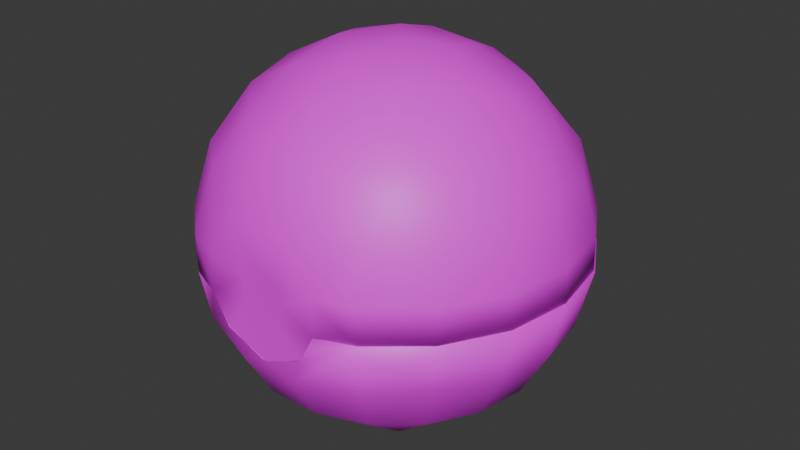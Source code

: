 # Source: item.blend  (saved by Blender 4.2.66; exported with 4.5.12 LTS)
import bpy
from mathutils import Matrix  # noqa: F401  (used for matrix-valued properties, if any)

bpy.ops.wm.read_factory_settings(use_empty=True)
scene = bpy.context.scene
scene.name = 'FastBall'

# ---- images (referenced by path relative to the original .blend; pixels are not part of the script)
import os
ASSET_DIR = os.environ.get("B2B_ASSET_DIR", "")  # directory of the original .blend (textures are referenced by path, not embedded)
HERE = os.path.dirname(os.path.abspath(__file__))  # packed textures are extracted next to this script under _unpacked/

def load_image(name, relpath, width, height, colorspace="sRGB"):
    """Load a texture the original file referenced (path relative to the .blend, or extracted next to this script)."""
    p = next((c for c in (os.path.join(HERE, relpath), os.path.join(ASSET_DIR, relpath)) if relpath and os.path.exists(c)), "")
    if p:
        img = bpy.data.images.load(p, check_existing=True)
        img.name = name
    else:  # same state as the original file: an image datablock whose file is absent (Cycles renders it pink)
        img = bpy.data.images.new(name, width, height)
        img.source = "FILE"
        img.filepath = "//" + (relpath or name)
    img.colorspace_settings.name = colorspace
    return img
img_it_ball_6_body1_png_001 = load_image('it_ball_6_Body1.png.001', 'it_ball_6_Body1.png', 1024, 1024, 'sRGB')

# ---- materials (node trees are filled in below, after node groups)
mat_item_material = bpy.data.materials.new('Item_Material')
mat_item_material.diffuse_color = (0.6622, 0.8503, 0.9176, 1.0)

# ---- material node trees
mat_item_material.use_nodes = True; mat_item_material.node_tree.nodes.clear()
_N = mat_item_material.node_tree.nodes; _L = mat_item_material.node_tree.links
n0 = _N.new('ShaderNodeBsdfPrincipled'); n0.name = 'Principled BSDF'; n0.location = (10, 300)
n1 = _N.new('ShaderNodeOutputMaterial'); n1.name = 'Material Output'; n1.location = (300, 300)
n2 = _N.new('ShaderNodeTexImage'); n2.name = 'Image Texture'; n2.location = (-280, 240)
n2.image = img_it_ball_6_body1_png_001
_L.new(n0.outputs[0], n1.inputs[0])
_L.new(n2.outputs[0], n0.inputs[0])
n1.is_active_output = True

# ---- world
world_world = bpy.data.worlds.new('World'); scene.world = world_world
world_world.use_nodes = True; world_world.node_tree.nodes.clear()
_N = world_world.node_tree.nodes; _L = world_world.node_tree.links
n0 = _N.new('ShaderNodeOutputWorld'); n0.name = 'World Output'; n0.location = (300, 300)
n1 = _N.new('ShaderNodeBackground'); n1.name = 'Background'; n1.location = (10, 300)
n1.inputs[0].default_value = (0.05088, 0.05088, 0.05088, 1.0)
_L.new(n1.outputs[0], n0.inputs[0])
n0.is_active_output = True
world_world.color = (0.05088, 0.05088, 0.05088)
world_world.sun_shadow_jitter_overblur = 0.0

# ---- meshes
me_ball = bpy.data.meshes.new('Ball')
me_ball.from_pydata([(0.9836, -2.662, 2.815), (-1.004, -2.666, 2.818), (-0.3474, -2.655, 2.137), (0.3788, -2.655, 2.156), (-2.846, 1.051, 2.826), (-2.31, 1.953, 2.831), (-3.033, 0.03831, 2.824), (-2.628, 0.9728, 1.866), (-2.858, -1.0, 2.822), (-2.691, 0.01417, 1.603), (-2.628, -0.9403, 1.863), (-2.338, -1.916, 2.821), (-1.508, -2.597, 2.825), (-2.206, -0.7921, 1.091), (-2.142, -1.781, 1.862), (-0.9666, -2.807, 2.826), (-1.796, -1.498, 1.09), (-1.433, -2.473, 2.037), (-0.4857, -2.738, 1.861), (-0.6796, -2.813, 2.354), (-1.927, 0.006982, 0.6702), (-1.17, -2.021, 1.089), (0.4857, -2.738, 1.861), (-0.03549, -2.808, 2.075), (0.6816, -2.812, 2.344), (-2.182, 0.8276, 1.072), (-1.431, -0.8339, 0.4776), (-0.402, -2.298, 1.089), (-0.5486, -1.554, 0.4765), (-1.804, 1.523, 1.094), (-1.454, 0.8316, 0.48), (-1.088, 0.3825, 0.2034), (-0.859, -0.7415, 0.2018), (1.5, -2.62, 2.821), (0.9415, -2.803, 2.824), (2.31, -1.923, 2.826), (1.398, -2.406, 1.861), (0.4141, -2.296, 1.089), (2.188, -1.831, 2.022), (-1.18, 2.049, 1.095), (-0.7341, 1.246, 0.3409), (-0.3466, -0.004733, -0.003004), (-0.1789, -0.5606, 0.04708), (1.18, -2.014, 1.089), (0.2606, -1.271, 0.2665), (-0.2354, 0.5777, 0.04872), (1.804, -1.488, 1.09), (1.088, -1.243, 0.477), (-0.02839, 1.457, 0.3341), (2.628, -0.9403, 1.863), (2.182, -0.7929, 1.069), (1.644, -0.2489, 0.4784), (2.366, 0.002764, 1.108), (1.088, -0.3453, 0.2023), (0.5395, -0.258, 0.04751), (-0.4141, 2.33, 1.095), (0.6963, 1.268, 0.3409), (0.7201, 0.5274, 0.1084), (1.431, 0.8704, 0.4801), (0.402, 2.332, 1.095), (1.17, 2.055, 1.095), (1.796, 1.532, 1.094), (2.206, 0.8268, 1.093), (2.628, 0.9728, 1.866), (2.142, 1.814, 1.867), (1.398, 2.438, 1.868), (0.4857, 2.77, 1.869), (-0.4857, 2.77, 1.869), (-1.398, 2.438, 1.868), (-2.188, 1.863, 2.026), (-1.496, 2.653, 2.827), (-0.5036, 3.005, 2.828), (0.5493, 2.997, 2.826), (1.536, 2.63, 2.827), (2.338, 1.946, 2.826), (2.858, 1.03, 2.825), (2.797, 0.01622, 1.865), (3.033, -0.008391, 2.824), (2.846, -1.021, 2.823), (-0.4485, -2.811, 4.041), (0.4258, -2.811, 4.042), (0.9436, -2.811, 3.422), (1.398, -2.423, 4.169), (0.4141, -2.314, 4.942), (-1.338, -2.324, 4.447), (-0.402, -2.317, 4.942), (-1.07, -1.856, 5.152), (1.18, -2.033, 4.943), (-2.052, -1.727, 4.447), (-1.819, -1.079, 5.212), (-1.52, -2.591, 3.411), (-2.314, -1.919, 3.396), (-2.519, -0.9213, 4.448), (-2.834, -1.014, 3.4), (-1.852, -0.2313, 5.432), (0.0224, -1.668, 5.556), (-0.9048, -1.144, 5.693), (-0.8521, -0.2253, 5.929), (-2.682, -0.004383, 4.45), (-3.008, 0.01074, 3.409), (-2.628, 0.9561, 4.174), (-2.822, 1.036, 3.376), (-2.3, 1.939, 3.411), (0.9464, -1.086, 5.704), (0.04856, -0.853, 5.94), (-0.3273, 0.5002, 5.997), (1.64, -1.378, 5.153), (0.2869, -0.1431, 6.042), (-1.247, 0.5488, 5.74), (1.352, -0.4713, 5.698), (-2.182, 0.8087, 4.968), (2.182, -0.8119, 4.966), (1.852, 0.2268, 5.433), (2.682, 0.002684, 4.45), (2.628, -0.957, 4.172), (2.032, -1.724, 4.473), (2.3, -1.937, 3.408), (0.7896, 0.311, 5.946), (-1.088, 1.259, 5.561), (-1.376, 1.602, 5.216), (-0.2288, 1.121, 5.836), (2.192, 0.7803, 4.968), (0.7282, 0.8965, 5.82), (0.5486, 1.57, 5.561), (1.469, 1.245, 5.369), (0.701, 1.992, 5.216), (-0.3455, 1.894, 5.37), (-1.344, 2.32, 4.453), (0.4622, 2.641, 4.454), (1.338, 2.323, 4.453), (2.628, 0.9561, 4.174), (-2.032, 1.722, 4.478), (-0.4691, 2.639, 4.454), (-1.493, 2.61, 3.408), (-0.5103, 2.963, 3.415), (0.5345, 2.959, 3.415), (2.052, 1.726, 4.452), (1.516, 2.597, 3.409), (2.314, 1.921, 3.399), (2.832, 1.013, 3.39), (3.007, -0.01675, 3.386), (2.822, -1.035, 3.374), (1.503, -2.601, 3.394), (0.0, 0.01663, 0.3714), (0.656, 0.7992, 0.5646), (1.018, 0.01633, 0.5739), (-0.5098, 0.8995, 0.5476), (0.656, -0.7665, 0.5623), (-1.006, -0.1603, 0.5632), (-0.35, -0.9432, 0.5621), (1.604, 0.9418, 1.152), (0.0, 1.868, 1.153), (1.604, -0.9108, 1.149), (-1.604, 0.9418, 1.152), (0.0, -1.837, 1.148), (-1.604, -0.9108, 1.149), (0.9406, 1.645, 1.153), (1.881, 0.0155, 1.151), (2.096, 1.225, 2.015), (-0.9406, 1.645, 1.153), (0.9406, -1.614, 1.148), (-0.9406, -1.614, 1.148), (0.0, -2.406, 2.01), (-1.881, 0.0155, 1.151), (2.458, 0.01426, 2.014), (1.229, 2.143, 2.017), (2.03, 1.717, 2.834), (0.0, 2.435, 2.017), (-1.229, -2.114, 2.011), (1.229, -2.114, 2.011), (1.022, -2.444, 2.828), (2.096, -1.196, 2.012), (-2.096, 1.225, 2.015), (-2.096, -1.196, 2.012), (2.645, 0.4705, 2.832), (0.9263, 2.532, 2.835), (-1.229, 2.143, 2.017), (-0.9263, 2.532, 2.835), (-1.021, -2.445, 2.829), (2.337, -1.336, 2.828), (-2.458, 0.01426, 2.014), (-2.645, 0.4705, 2.832), (-2.03, 1.717, 2.834), (-2.337, -1.336, 2.828), (0.0, -0.004384, 5.685), (0.9356, 1.111, 5.238), (1.433, 0.249, 5.237), (0.0, 1.452, 5.239), (1.389, -0.5093, 5.236), (-0.9356, 1.111, 5.238), (0.9356, -1.119, 5.235), (-1.433, 0.249, 5.237), (0.0, -1.459, 5.234), (-1.389, -0.5093, 5.236), (-0.9356, -1.119, 5.235), (2.145, 0.3756, 4.503), (1.4, 1.666, 4.505), (-1.4, 1.666, 4.505), (0.0, 2.176, 4.506), (0.0, -2.181, 4.499), (1.4, -1.671, 4.5), (-1.4, -1.671, 4.5), (1.672, 1.992, 3.299), (2.079, -0.7592, 4.501), (2.562, 0.4509, 3.297), (-2.145, 0.3756, 4.503), (0.0, 2.601, 3.3), (-1.672, 1.992, 3.299), (-1.672, -1.994, 3.294), (1.672, -1.994, 3.294), (0.0, -2.62, 3.3), (2.543, -0.9246, 2.885), (-2.079, -0.7592, 4.501), (-2.483, -0.9044, 3.295), (3.007, 0.02013, 2.832), (2.829, -1.012, 2.829), (2.822, 1.05, 2.834), (2.297, 1.954, 2.836), (2.307, -1.921, 2.827), (1.515, -2.588, 2.826), (0.9427, -2.807, 2.821), (1.494, 2.623, 2.837), (0.5115, 2.977, 2.837), (-0.5342, 2.973, 2.839), (-2.98, 0.003212, 2.858), (-2.812, -1.0, 2.846), (-2.83, 1.028, 2.834), (-2.302, -1.928, 2.827), (-1.508, -2.593, 2.825), (-2.312, 1.935, 2.836), (-0.9384, -2.812, 3.424), (-0.9679, -2.81, 2.823), (-1.515, 2.611, 2.837), (-0.4751, -2.63, 2.865), (0.475, -2.63, 2.865), (-1.78, -2.011, 2.871), (1.78, -2.011, 2.871), (-2.641, -0.4766, 2.868), (2.654, 0.4281, 2.876), (1.786, 2.013, 2.883), (-2.652, 0.5549, 2.888), (0.07405, 2.69, 2.884), (-1.672, 2.109, 2.884), (0.3829, -2.789, 3.071), (0.2702, -2.788, 2.798), (0.6971, -2.812, 2.368), (-0.0778, -2.785, 2.682), (0.03624, -2.81, 2.075), (-0.6548, -2.81, 2.324), (-0.3389, -2.792, 3.259), (-0.06702, -2.779, 3.463), (0.2708, -2.791, 3.34), (-0.3558, -2.79, 2.928), (-0.8149, -2.648, 2.526), (-0.9666, -2.644, 2.924), (-0.3788, -2.647, 2.156), (0.3474, -2.647, 2.137), (0.8149, -2.648, 2.526), (0.9666, -2.644, 2.924), (0.898, -2.656, 2.849), (-0.9026, -2.669, 2.848), (-0.4602, -2.762, 2.865), (0.4602, -2.762, 2.865)], [], [(1, 2, 0), (0, 2, 3), (4, 5, 69), (4, 7, 6), (4, 69, 7), (6, 7, 9), (6, 9, 8), (9, 10, 8), (8, 10, 11), (10, 9, 13), (10, 14, 11), (10, 13, 14), (11, 17, 12), (11, 14, 17), (12, 17, 15), (15, 17, 19), (14, 13, 16), (14, 16, 17), (17, 18, 19), (17, 16, 21), (17, 21, 18), (19, 18, 23), (13, 9, 20), (18, 21, 27), (18, 22, 23), (18, 27, 22), (23, 22, 24), (9, 7, 25), (9, 25, 20), (20, 25, 30), (13, 26, 16), (13, 20, 26), (16, 26, 21), (27, 37, 22), (21, 26, 28), (21, 28, 27), (25, 7, 29), (25, 29, 30), (20, 30, 31), (20, 31, 26), (26, 31, 32), (26, 32, 28), (22, 33, 24), (24, 33, 34), (22, 37, 36), (22, 36, 33), (33, 38, 35), (33, 36, 38), (37, 43, 36), (36, 43, 38), (27, 28, 37), (29, 40, 30), (29, 39, 40), (30, 40, 31), (31, 40, 45), (31, 45, 41), (31, 41, 32), (41, 42, 32), (32, 44, 28), (32, 42, 44), (28, 44, 37), (37, 44, 43), (44, 47, 43), (42, 41, 54), (42, 54, 44), (40, 48, 45), (43, 46, 38), (43, 47, 46), (44, 54, 53), (44, 53, 47), (40, 39, 48), (45, 57, 41), (45, 48, 57), (46, 49, 38), (46, 50, 49), (46, 47, 50), (50, 52, 49), (47, 53, 51), (47, 51, 50), (50, 51, 52), (48, 39, 55), (48, 56, 57), (41, 57, 54), (54, 57, 53), (53, 58, 51), (53, 57, 58), (57, 56, 58), (48, 55, 59), (48, 59, 56), (56, 60, 58), (56, 59, 60), (58, 60, 61), (58, 62, 51), (51, 62, 52), (58, 61, 62), (62, 63, 52), (62, 61, 64), (62, 64, 63), (61, 60, 65), (61, 65, 64), (60, 59, 66), (60, 66, 65), (59, 55, 67), (59, 67, 66), (55, 39, 68), (55, 68, 67), (39, 29, 69), (39, 69, 68), (29, 7, 69), (68, 70, 67), (68, 69, 70), (69, 5, 70), (70, 71, 67), (67, 71, 66), (71, 72, 66), (66, 72, 65), (72, 73, 65), (65, 73, 64), (73, 74, 64), (64, 74, 63), (74, 75, 63), (63, 76, 52), (63, 75, 76), (75, 77, 76), (76, 49, 52), (76, 77, 49), (77, 78, 49), (78, 38, 49), (38, 78, 35), (80, 85, 79), (80, 81, 82), (80, 83, 85), (80, 82, 83), (79, 84, 230), (79, 85, 84), (85, 86, 84), (83, 82, 87), (84, 86, 89), (84, 89, 88), (85, 96, 86), (86, 96, 89), (85, 83, 95), (85, 95, 96), (84, 90, 230), (84, 88, 90), (90, 88, 91), (88, 89, 92), (88, 92, 91), (91, 92, 93), (89, 96, 94), (83, 87, 95), (96, 97, 94), (95, 104, 96), (96, 104, 97), (92, 94, 98), (92, 89, 94), (92, 98, 93), (93, 98, 99), (98, 100, 99), (99, 100, 101), (101, 100, 102), (95, 87, 103), (95, 103, 104), (104, 107, 97), (97, 107, 105), (97, 108, 94), (97, 105, 108), (103, 87, 106), (104, 103, 107), (103, 106, 111), (103, 111, 109), (103, 109, 107), (105, 120, 108), (108, 120, 118), (108, 110, 94), (108, 118, 110), (94, 110, 98), (106, 87, 115), (106, 115, 111), (109, 111, 112), (111, 113, 112), (111, 115, 114), (111, 114, 113), (87, 82, 115), (115, 116, 114), (115, 82, 116), (109, 117, 107), (109, 112, 117), (118, 119, 110), (98, 110, 100), (110, 119, 131), (110, 131, 100), (118, 120, 126), (118, 126, 119), (105, 107, 117), (105, 117, 120), (112, 113, 121), (117, 122, 120), (120, 123, 126), (120, 122, 123), (122, 117, 124), (117, 112, 124), (122, 124, 123), (112, 121, 124), (124, 125, 123), (123, 125, 126), (119, 127, 131), (119, 126, 127), (126, 125, 132), (126, 132, 127), (125, 128, 132), (125, 124, 129), (125, 129, 128), (124, 121, 136), (124, 136, 129), (121, 113, 130), (121, 130, 136), (100, 131, 102), (131, 127, 102), (127, 133, 102), (127, 132, 133), (133, 132, 134), (132, 128, 134), (134, 128, 135), (128, 129, 135), (129, 137, 135), (129, 136, 137), (136, 130, 138), (136, 138, 137), (138, 130, 139), (130, 113, 139), (139, 113, 140), (113, 114, 140), (140, 114, 141), (141, 114, 116), (116, 82, 142), (82, 81, 142), (143, 145, 144), (143, 144, 146), (143, 147, 145), (143, 149, 147), (143, 146, 148), (143, 148, 149), (144, 145, 150), (146, 144, 151), (147, 152, 145), (146, 153, 148), (149, 154, 147), (148, 155, 149), (150, 156, 144), (150, 145, 157), (150, 158, 156), (150, 157, 158), (145, 152, 157), (144, 156, 151), (146, 159, 153), (146, 151, 159), (154, 160, 147), (154, 149, 161), (154, 162, 160), (154, 161, 162), (149, 155, 161), (147, 160, 152), (148, 153, 163), (148, 163, 155), (158, 157, 164), (158, 165, 156), (158, 164, 174), (158, 166, 165), (158, 174, 166), (151, 167, 159), (151, 156, 167), (156, 165, 167), (162, 161, 168), (162, 169, 160), (162, 168, 178), (162, 170, 169), (162, 178, 170), (152, 171, 157), (152, 160, 171), (160, 169, 171), (157, 171, 164), (153, 172, 163), (153, 159, 172), (155, 173, 161), (155, 163, 173), (161, 173, 168), (166, 175, 165), (167, 176, 159), (167, 165, 175), (167, 177, 176), (167, 175, 177), (159, 176, 172), (171, 179, 164), (171, 169, 179), (179, 174, 164), (179, 169, 170), (163, 180, 173), (163, 172, 180), (168, 183, 178), (168, 173, 183), (172, 181, 180), (172, 176, 182), (172, 182, 181), (182, 176, 177), (173, 180, 183), (180, 181, 183), (12, 1, 178), (12, 15, 1), (12, 178, 183), (12, 183, 11), (1, 0, 178), (183, 8, 11), (183, 181, 8), (0, 170, 178), (181, 6, 8), (0, 33, 170), (0, 34, 33), (181, 4, 6), (181, 182, 4), (170, 33, 179), (182, 5, 4), (182, 177, 5), (33, 35, 179), (177, 70, 5), (35, 78, 179), (177, 71, 70), (177, 175, 71), (78, 174, 179), (78, 77, 174), (175, 72, 71), (175, 73, 72), (77, 75, 174), (175, 74, 73), (175, 166, 74), (166, 174, 75), (166, 75, 74), (1, 15, 19), (1, 19, 2), (19, 23, 2), (23, 3, 2), (23, 24, 3), (24, 0, 3), (24, 34, 0), (184, 185, 186), (184, 187, 185), (184, 186, 188), (184, 189, 187), (184, 188, 190), (184, 191, 189), (184, 190, 192), (184, 193, 191), (184, 192, 194), (184, 194, 193), (185, 195, 186), (185, 187, 196), (185, 196, 195), (186, 195, 188), (189, 191, 197), (189, 198, 187), (189, 197, 198), (187, 198, 196), (190, 199, 192), (190, 188, 200), (190, 200, 199), (194, 201, 193), (194, 192, 201), (192, 199, 201), (195, 196, 202), (195, 203, 188), (195, 202, 204), (195, 204, 203), (188, 203, 200), (191, 205, 197), (191, 193, 205), (198, 206, 196), (198, 197, 207), (198, 207, 206), (206, 202, 196), (199, 208, 201), (199, 200, 209), (199, 210, 208), (199, 209, 210), (200, 203, 209), (204, 211, 203), (203, 211, 209), (193, 212, 205), (193, 201, 212), (201, 208, 212), (197, 240, 207), (197, 205, 240), (205, 212, 240), (208, 213, 212), (212, 213, 240), (140, 141, 214), (140, 216, 139), (140, 214, 216), (214, 141, 215), (141, 116, 215), (139, 216, 217), (139, 217, 138), (215, 116, 218), (116, 142, 218), (81, 219, 142), (81, 220, 219), (142, 219, 218), (138, 217, 221), (138, 221, 137), (137, 221, 222), (137, 222, 135), (135, 223, 134), (135, 222, 223), (224, 99, 101), (224, 93, 99), (224, 225, 93), (93, 225, 91), (224, 101, 226), (101, 102, 226), (225, 227, 91), (226, 102, 229), (102, 133, 229), (91, 227, 228), (91, 228, 90), (134, 232, 133), (134, 223, 232), (229, 133, 232), (90, 231, 230), (90, 228, 231), (210, 234, 233), (210, 233, 208), (210, 209, 234), (233, 235, 208), (209, 236, 234), (209, 211, 236), (211, 204, 238), (235, 213, 208), (235, 237, 213), (204, 239, 238), (204, 202, 239), (202, 241, 239), (202, 206, 241), (237, 240, 213), (240, 242, 207), (242, 206, 207), (242, 241, 206), (243, 81, 251), (243, 220, 81), (243, 244, 220), (81, 80, 251), (244, 245, 220), (80, 250, 251), (244, 247, 245), (244, 246, 247), (80, 79, 250), (246, 248, 247), (79, 249, 250), (79, 230, 249), (246, 252, 248), (252, 231, 248), (252, 249, 231), (231, 249, 230), (251, 250, 249), (249, 243, 251), (249, 252, 243), (252, 244, 243), (252, 246, 244), (253, 248, 231), (253, 231, 254), (253, 255, 248), (255, 247, 248), (255, 256, 247), (256, 245, 247), (256, 257, 245), (257, 220, 245), (257, 258, 220), (219, 220, 259), (219, 259, 236), (219, 236, 218), (259, 234, 236), (236, 211, 218), (211, 215, 218), (211, 238, 215), (238, 214, 215), (238, 216, 214), (238, 239, 216), (239, 217, 216), (239, 221, 217), (239, 241, 221), (241, 222, 221), (241, 223, 222), (241, 232, 223), (241, 242, 232), (242, 229, 232), (242, 226, 229), (242, 240, 226), (240, 224, 226), (240, 237, 224), (237, 225, 224), (237, 227, 225), (237, 235, 227), (235, 228, 227), (235, 260, 228), (235, 233, 260), (228, 260, 231), (234, 261, 233), (234, 262, 261), (234, 259, 262), (233, 261, 260), (256, 255, 253), (256, 253, 257), (253, 254, 257), (254, 258, 257)])
me_ball.polygons.foreach_set('use_smooth', [True] * 512)
_k = set([(0, 3), (1, 2), (12, 15), (15, 19), (19, 23), (23, 24), (24, 34), (166, 174), (166, 175), (170, 178), (170, 179), (174, 179), (175, 177), (177, 182), (178, 183), (181, 182), (181, 183), (220, 245), (220, 257), (231, 248), (233, 234), (233, 235), (234, 236), (235, 237), (238, 239), (239, 241), (240, 242), (241, 242), (245, 247), (247, 248), (253, 254), (253, 255), (256, 257), (257, 258)])
me_ball.attributes.new('sharp_edge', 'BOOLEAN', 'EDGE').data.foreach_set('value', [ (min(e.vertices), max(e.vertices)) in _k for e in me_ball.edges])
_uv = me_ball.uv_layers.new(name='Float2')
_uv.uv.foreach_set('vector', [0.4794, 0.8281, 0.4335, 0.7764, 0.4792, 0.6726, 0.4792, 0.6726, 0.4335, 0.7764, 0.4344, 0.7192, 0.1684, 0.5333, 0.09924, 0.5731, 0.1329, 0.6138, 0.1684, 0.5333, 0.1898, 0.5935, 0.2469, 0.5195, 0.1684, 0.5333, 0.1329, 0.6138, 0.1898, 0.5935, 0.2469, 0.5195, 0.1898, 0.5935, 0.2463, 0.5992, 0.2469, 0.5195, 0.2463, 0.5992, 0.3255, 0.5334, 0.2463, 0.5992, 0.3032, 0.5932, 0.3255, 0.5334, 0.3255, 0.5334, 0.3032, 0.5932, 0.3945, 0.5732, 0.3032, 0.5932, 0.2463, 0.5992, 0.2862, 0.6387, 0.3032, 0.5932, 0.3531, 0.6219, 0.3945, 0.5732, 0.3032, 0.5932, 0.2862, 0.6387, 0.3531, 0.6219, 0.3945, 0.5732, 0.401, 0.6598, 0.4459, 0.6342, 0.3945, 0.5732, 0.3531, 0.6219, 0.401, 0.6598, 0.4459, 0.6342, 0.401, 0.6598, 0.4605, 0.6733, 0.4605, 0.6733, 0.401, 0.6598, 0.4398, 0.701, 0.3531, 0.6219, 0.2862, 0.6387, 0.3216, 0.6588, 0.3531, 0.6219, 0.3216, 0.6588, 0.401, 0.6598, 0.401, 0.6598, 0.4133, 0.7137, 0.4398, 0.701, 0.401, 0.6598, 0.3216, 0.6588, 0.348, 0.6898, 0.401, 0.6598, 0.348, 0.6898, 0.4133, 0.7137, 0.4398, 0.701, 0.4133, 0.7137, 0.4271, 0.7465, 0.2862, 0.6387, 0.2463, 0.5992, 0.246, 0.6606, 0.4133, 0.7137, 0.348, 0.6898, 0.3622, 0.7279, 0.4133, 0.7137, 0.4134, 0.7836, 0.4271, 0.7465, 0.4133, 0.7137, 0.3622, 0.7279, 0.4134, 0.7836, 0.4271, 0.7465, 0.4134, 0.7836, 0.4398, 0.7975, 0.2463, 0.5992, 0.1898, 0.5935, 0.2066, 0.6408, 0.2463, 0.5992, 0.2066, 0.6408, 0.246, 0.6606, 0.246, 0.6606, 0.2066, 0.6408, 0.2101, 0.6852, 0.2862, 0.6387, 0.2839, 0.6852, 0.3216, 0.6588, 0.2862, 0.6387, 0.246, 0.6606, 0.2839, 0.6852, 0.3216, 0.6588, 0.2839, 0.6852, 0.348, 0.6898, 0.3622, 0.7279, 0.3624, 0.7686, 0.4134, 0.7836, 0.348, 0.6898, 0.2839, 0.6852, 0.3163, 0.7239, 0.348, 0.6898, 0.3163, 0.7239, 0.3622, 0.7279, 0.2066, 0.6408, 0.1898, 0.5935, 0.171, 0.6599, 0.2066, 0.6408, 0.171, 0.6599, 0.2101, 0.6852, 0.246, 0.6606, 0.2101, 0.6852, 0.2312, 0.7045, 0.246, 0.6606, 0.2312, 0.7045, 0.2839, 0.6852, 0.2839, 0.6852, 0.2312, 0.7045, 0.2777, 0.7132, 0.2839, 0.6852, 0.2777, 0.7132, 0.3163, 0.7239, 0.4134, 0.7836, 0.4458, 0.8639, 0.4398, 0.7975, 0.4398, 0.7975, 0.4458, 0.8639, 0.4616, 0.8208, 0.4134, 0.7836, 0.3624, 0.7686, 0.3907, 0.8316, 0.4134, 0.7836, 0.3907, 0.8316, 0.4458, 0.8639, 0.4458, 0.8639, 0.3609, 0.8844, 0.3946, 0.9251, 0.4458, 0.8639, 0.3907, 0.8316, 0.3609, 0.8844, 0.3624, 0.7686, 0.3488, 0.807, 0.3907, 0.8316, 0.3907, 0.8316, 0.3488, 0.807, 0.3609, 0.8844, 0.3622, 0.7279, 0.3163, 0.7239, 0.3624, 0.7686, 0.171, 0.6599, 0.1929, 0.7189, 0.2101, 0.6852, 0.171, 0.6599, 0.145, 0.6913, 0.1929, 0.7189, 0.2101, 0.6852, 0.1929, 0.7189, 0.2312, 0.7045, 0.2312, 0.7045, 0.1929, 0.7189, 0.2259, 0.7407, 0.2312, 0.7045, 0.2259, 0.7407, 0.2473, 0.7357, 0.2312, 0.7045, 0.2473, 0.7357, 0.2777, 0.7132, 0.2473, 0.7357, 0.2685, 0.7421, 0.2777, 0.7132, 0.2777, 0.7132, 0.3014, 0.7588, 0.3163, 0.7239, 0.2777, 0.7132, 0.2685, 0.7421, 0.3014, 0.7588, 0.3163, 0.7239, 0.3014, 0.7588, 0.3624, 0.7686, 0.3624, 0.7686, 0.3014, 0.7588, 0.3488, 0.807, 0.3014, 0.7588, 0.3034, 0.7966, 0.3488, 0.807, 0.2685, 0.7421, 0.2473, 0.7357, 0.2576, 0.7691, 0.2685, 0.7421, 0.2576, 0.7691, 0.3014, 0.7588, 0.1929, 0.7189, 0.1851, 0.749, 0.2259, 0.7407, 0.3488, 0.807, 0.3229, 0.8383, 0.3609, 0.8844, 0.3488, 0.807, 0.3034, 0.7966, 0.3229, 0.8383, 0.3014, 0.7588, 0.2576, 0.7691, 0.2626, 0.7937, 0.3014, 0.7588, 0.2626, 0.7937, 0.3034, 0.7966, 0.1929, 0.7189, 0.145, 0.6913, 0.1851, 0.749, 0.2259, 0.7407, 0.227, 0.7788, 0.2473, 0.7357, 0.2259, 0.7407, 0.1851, 0.749, 0.227, 0.7788, 0.3229, 0.8383, 0.304, 0.9047, 0.3609, 0.8844, 0.3229, 0.8383, 0.2873, 0.8575, 0.304, 0.9047, 0.3229, 0.8383, 0.3034, 0.7966, 0.2873, 0.8575, 0.2873, 0.8575, 0.2478, 0.8674, 0.304, 0.9047, 0.3034, 0.7966, 0.2626, 0.7937, 0.2597, 0.8218, 0.3034, 0.7966, 0.2597, 0.8218, 0.2873, 0.8575, 0.2873, 0.8575, 0.2597, 0.8218, 0.2478, 0.8674, 0.1851, 0.749, 0.145, 0.6913, 0.1314, 0.7296, 0.1851, 0.749, 0.1938, 0.7808, 0.227, 0.7788, 0.2473, 0.7357, 0.227, 0.7788, 0.2576, 0.7691, 0.2576, 0.7691, 0.227, 0.7788, 0.2626, 0.7937, 0.2626, 0.7937, 0.21, 0.813, 0.2597, 0.8218, 0.2626, 0.7937, 0.227, 0.7788, 0.21, 0.813, 0.227, 0.7788, 0.1938, 0.7808, 0.21, 0.813, 0.1851, 0.749, 0.1314, 0.7296, 0.1317, 0.7703, 0.1851, 0.749, 0.1317, 0.7703, 0.1938, 0.7808, 0.1938, 0.7808, 0.1459, 0.8084, 0.21, 0.813, 0.1938, 0.7808, 0.1317, 0.7703, 0.1459, 0.8084, 0.21, 0.813, 0.1459, 0.8084, 0.1723, 0.8394, 0.21, 0.813, 0.2077, 0.8595, 0.2597, 0.8218, 0.2597, 0.8218, 0.2077, 0.8595, 0.2478, 0.8674, 0.21, 0.813, 0.1723, 0.8394, 0.2077, 0.8595, 0.2077, 0.8595, 0.1907, 0.905, 0.2478, 0.8674, 0.2077, 0.8595, 0.1723, 0.8394, 0.1408, 0.8764, 0.2077, 0.8595, 0.1408, 0.8764, 0.1907, 0.905, 0.1723, 0.8394, 0.1459, 0.8084, 0.1036, 0.8324, 0.1723, 0.8394, 0.1036, 0.8324, 0.1408, 0.8764, 0.1459, 0.8084, 0.1317, 0.7703, 0.08381, 0.7783, 0.1459, 0.8084, 0.08381, 0.7783, 0.1036, 0.8324, 0.1317, 0.7703, 0.1314, 0.7296, 0.08365, 0.7208, 0.1317, 0.7703, 0.08365, 0.7208, 0.08381, 0.7783, 0.1314, 0.7296, 0.145, 0.6913, 0.1032, 0.6667, 0.1314, 0.7296, 0.1032, 0.6667, 0.08365, 0.7208, 0.145, 0.6913, 0.171, 0.6599, 0.1329, 0.6138, 0.145, 0.6913, 0.1329, 0.6138, 0.1032, 0.6667, 0.171, 0.6599, 0.1898, 0.5935, 0.1329, 0.6138, 0.1032, 0.6667, 0.04809, 0.6343, 0.08365, 0.7208, 0.1032, 0.6667, 0.1329, 0.6138, 0.04809, 0.6343, 0.1329, 0.6138, 0.09924, 0.5731, 0.04809, 0.6343, 0.04809, 0.6343, 0.02082, 0.7092, 0.08365, 0.7208, 0.08365, 0.7208, 0.02082, 0.7092, 0.08381, 0.7783, 0.02082, 0.7092, 0.02097, 0.789, 0.08381, 0.7783, 0.08381, 0.7783, 0.02097, 0.789, 0.1036, 0.8324, 0.02097, 0.789, 0.04809, 0.8639, 0.1036, 0.8324, 0.1036, 0.8324, 0.04809, 0.8639, 0.1408, 0.8764, 0.04809, 0.8639, 0.09934, 0.925, 0.1408, 0.8764, 0.1408, 0.8764, 0.09934, 0.925, 0.1907, 0.905, 0.09934, 0.925, 0.1684, 0.9649, 0.1907, 0.905, 0.1907, 0.905, 0.2474, 0.9148, 0.2478, 0.8674, 0.1907, 0.905, 0.1684, 0.9649, 0.2474, 0.9148, 0.1684, 0.9649, 0.2469, 0.9787, 0.2474, 0.9148, 0.2474, 0.9148, 0.304, 0.9047, 0.2478, 0.8674, 0.2474, 0.9148, 0.2469, 0.9787, 0.304, 0.9047, 0.2469, 0.9787, 0.3255, 0.9649, 0.304, 0.9047, 0.3255, 0.9649, 0.3609, 0.8844, 0.304, 0.9047, 0.3609, 0.8844, 0.3255, 0.9649, 0.3946, 0.9251, 0.4241, 0.2808, 0.3675, 0.2338, 0.424, 0.227, 0.4241, 0.2808, 0.456, 0.3191, 0.3959, 0.3366, 0.4241, 0.2808, 0.3679, 0.2741, 0.3675, 0.2338, 0.4241, 0.2808, 0.3959, 0.3366, 0.3679, 0.2741, 0.424, 0.227, 0.3808, 0.1804, 0.4553, 0.1898, 0.424, 0.227, 0.3675, 0.2338, 0.3808, 0.1804, 0.3675, 0.2338, 0.3407, 0.2032, 0.3808, 0.1804, 0.3679, 0.2741, 0.3959, 0.3366, 0.3543, 0.3122, 0.3808, 0.1804, 0.3407, 0.2032, 0.3033, 0.1683, 0.3808, 0.1804, 0.3033, 0.1683, 0.3477, 0.1412, 0.3675, 0.2338, 0.3009, 0.2151, 0.3407, 0.2032, 0.3407, 0.2032, 0.3009, 0.2151, 0.3033, 0.1683, 0.3675, 0.2338, 0.3679, 0.2741, 0.3264, 0.2549, 0.3675, 0.2338, 0.3264, 0.2549, 0.3009, 0.2151, 0.3808, 0.1804, 0.4428, 0.1452, 0.4553, 0.1898, 0.3808, 0.1804, 0.3477, 0.1412, 0.4428, 0.1452, 0.4428, 0.1452, 0.3477, 0.1412, 0.3944, 0.08638, 0.3477, 0.1412, 0.3033, 0.1683, 0.3031, 0.1157, 0.3477, 0.1412, 0.3031, 0.1157, 0.3944, 0.08638, 0.3944, 0.08638, 0.3031, 0.1157, 0.3286, 0.04731, 0.3033, 0.1683, 0.3009, 0.2151, 0.261, 0.1721, 0.3679, 0.2741, 0.3543, 0.3122, 0.3264, 0.2549, 0.3009, 0.2151, 0.2617, 0.2203, 0.261, 0.1721, 0.3264, 0.2549, 0.2866, 0.2553, 0.3009, 0.2151, 0.3009, 0.2151, 0.2866, 0.2553, 0.2617, 0.2203, 0.3031, 0.1157, 0.261, 0.1721, 0.2525, 0.107, 0.3031, 0.1157, 0.3033, 0.1683, 0.261, 0.1721, 0.3031, 0.1157, 0.2525, 0.107, 0.3286, 0.04731, 0.3286, 0.04731, 0.2525, 0.107, 0.2531, 0.03468, 0.2525, 0.107, 0.1964, 0.1004, 0.2531, 0.03468, 0.2531, 0.03468, 0.1964, 0.1004, 0.1776, 0.04735, 0.1776, 0.04735, 0.1964, 0.1004, 0.1121, 0.08686, 0.3264, 0.2549, 0.3543, 0.3122, 0.3002, 0.2943, 0.3264, 0.2549, 0.3002, 0.2943, 0.2866, 0.2553, 0.2866, 0.2553, 0.2594, 0.2659, 0.2617, 0.2203, 0.2617, 0.2203, 0.2594, 0.2659, 0.2351, 0.2434, 0.2617, 0.2203, 0.2283, 0.2024, 0.261, 0.1721, 0.2617, 0.2203, 0.2351, 0.2434, 0.2283, 0.2024, 0.3002, 0.2943, 0.3543, 0.3122, 0.3192, 0.332, 0.2866, 0.2553, 0.3002, 0.2943, 0.2594, 0.2659, 0.3002, 0.2943, 0.3192, 0.332, 0.2933, 0.3623, 0.3002, 0.2943, 0.2933, 0.3623, 0.275, 0.3122, 0.3002, 0.2943, 0.275, 0.3122, 0.2594, 0.2659, 0.2351, 0.2434, 0.207, 0.2462, 0.2283, 0.2024, 0.2283, 0.2024, 0.207, 0.2462, 0.1971, 0.2077, 0.2283, 0.2024, 0.2131, 0.1473, 0.261, 0.1721, 0.2283, 0.2024, 0.1971, 0.2077, 0.2131, 0.1473, 0.261, 0.1721, 0.2131, 0.1473, 0.2525, 0.107, 0.3192, 0.332, 0.3543, 0.3122, 0.3476, 0.3663, 0.3192, 0.332, 0.3476, 0.3663, 0.2933, 0.3623, 0.275, 0.3122, 0.2933, 0.3623, 0.2454, 0.3375, 0.2933, 0.3623, 0.2538, 0.4026, 0.2454, 0.3375, 0.2933, 0.3623, 0.3476, 0.3663, 0.3099, 0.4092, 0.2933, 0.3623, 0.3099, 0.4092, 0.2538, 0.4026, 0.3543, 0.3122, 0.3959, 0.3366, 0.3476, 0.3663, 0.3476, 0.3663, 0.3941, 0.4226, 0.3099, 0.4092, 0.3476, 0.3663, 0.3959, 0.3366, 0.3941, 0.4226, 0.275, 0.3122, 0.2428, 0.2859, 0.2594, 0.2659, 0.275, 0.3122, 0.2454, 0.3375, 0.2428, 0.2859, 0.1971, 0.2077, 0.1767, 0.1904, 0.2131, 0.1473, 0.2525, 0.107, 0.2131, 0.1473, 0.1964, 0.1004, 0.2131, 0.1473, 0.1767, 0.1904, 0.1588, 0.1434, 0.2131, 0.1473, 0.1588, 0.1434, 0.1964, 0.1004, 0.1971, 0.2077, 0.207, 0.2462, 0.1665, 0.2405, 0.1971, 0.2077, 0.1665, 0.2405, 0.1767, 0.1904, 0.2351, 0.2434, 0.2594, 0.2659, 0.2428, 0.2859, 0.2351, 0.2434, 0.2428, 0.2859, 0.207, 0.2462, 0.2454, 0.3375, 0.2538, 0.4026, 0.2148, 0.363, 0.2428, 0.2859, 0.2163, 0.2857, 0.207, 0.2462, 0.207, 0.2462, 0.1843, 0.2798, 0.1665, 0.2405, 0.207, 0.2462, 0.2163, 0.2857, 0.1843, 0.2798, 0.2163, 0.2857, 0.2428, 0.2859, 0.1975, 0.3227, 0.2428, 0.2859, 0.2454, 0.3375, 0.1975, 0.3227, 0.2163, 0.2857, 0.1975, 0.3227, 0.1843, 0.2798, 0.2454, 0.3375, 0.2148, 0.363, 0.1975, 0.3227, 0.1975, 0.3227, 0.1591, 0.2889, 0.1843, 0.2798, 0.1843, 0.2798, 0.1591, 0.2889, 0.1665, 0.2405, 0.1767, 0.1904, 0.1249, 0.1815, 0.1588, 0.1434, 0.1767, 0.1904, 0.1665, 0.2405, 0.1249, 0.1815, 0.1665, 0.2405, 0.1591, 0.2889, 0.1075, 0.2298, 0.1665, 0.2405, 0.1075, 0.2298, 0.1249, 0.1815, 0.1591, 0.2889, 0.1078, 0.2811, 0.1075, 0.2298, 0.1591, 0.2889, 0.1975, 0.3227, 0.1255, 0.3293, 0.1591, 0.2889, 0.1255, 0.3293, 0.1078, 0.2811, 0.1975, 0.3227, 0.2148, 0.363, 0.1587, 0.3684, 0.1975, 0.3227, 0.1587, 0.3684, 0.1255, 0.3293, 0.2148, 0.363, 0.2538, 0.4026, 0.1974, 0.4096, 0.2148, 0.363, 0.1974, 0.4096, 0.1587, 0.3684, 0.1964, 0.1004, 0.1588, 0.1434, 0.1121, 0.08686, 0.1588, 0.1434, 0.1249, 0.1815, 0.1121, 0.08686, 0.1249, 0.1815, 0.06319, 0.1453, 0.1121, 0.08686, 0.1249, 0.1815, 0.1075, 0.2298, 0.06319, 0.1453, 0.06319, 0.1453, 0.1075, 0.2298, 0.03756, 0.2169, 0.1075, 0.2298, 0.1078, 0.2811, 0.03756, 0.2169, 0.03756, 0.2169, 0.1078, 0.2811, 0.03756, 0.2929, 0.1078, 0.2811, 0.1255, 0.3293, 0.03756, 0.2929, 0.1255, 0.3293, 0.06322, 0.3646, 0.03756, 0.2929, 0.1255, 0.3293, 0.1587, 0.3684, 0.06322, 0.3646, 0.1587, 0.3684, 0.1974, 0.4096, 0.1119, 0.4234, 0.1587, 0.3684, 0.1119, 0.4234, 0.06322, 0.3646, 0.1119, 0.4234, 0.1974, 0.4096, 0.1779, 0.4619, 0.1974, 0.4096, 0.2538, 0.4026, 0.1779, 0.4619, 0.1779, 0.4619, 0.2538, 0.4026, 0.2533, 0.4752, 0.2538, 0.4026, 0.3099, 0.4092, 0.2533, 0.4752, 0.2533, 0.4752, 0.3099, 0.4092, 0.3288, 0.4622, 0.3288, 0.4622, 0.3099, 0.4092, 0.3941, 0.4226, 0.3941, 0.4226, 0.3959, 0.3366, 0.4435, 0.3646, 0.3959, 0.3366, 0.456, 0.3191, 0.4435, 0.3646, 0.7748, 0.7731, 0.7755, 0.8164, 0.7431, 0.8003, 0.7748, 0.7731, 0.7431, 0.8003, 0.7398, 0.7536, 0.7748, 0.7731, 0.8073, 0.7993, 0.7755, 0.8164, 0.7748, 0.7731, 0.8137, 0.758, 0.8073, 0.7993, 0.7748, 0.7731, 0.7398, 0.7536, 0.7811, 0.7319, 0.7748, 0.7731, 0.7811, 0.7319, 0.8137, 0.758, 0.7431, 0.8003, 0.7755, 0.8164, 0.7312, 0.8502, 0.7398, 0.7536, 0.7431, 0.8003, 0.6862, 0.7739, 0.8073, 0.7993, 0.8197, 0.8494, 0.7755, 0.8164, 0.7398, 0.7536, 0.7298, 0.6969, 0.7811, 0.7319, 0.8137, 0.758, 0.8633, 0.7723, 0.8073, 0.7993, 0.7811, 0.7319, 0.8184, 0.6961, 0.8137, 0.758, 0.7312, 0.8502, 0.6973, 0.8188, 0.7431, 0.8003, 0.7312, 0.8502, 0.7755, 0.8164, 0.7756, 0.8631, 0.7312, 0.8502, 0.7034, 0.8976, 0.6973, 0.8188, 0.7312, 0.8502, 0.7756, 0.8631, 0.7034, 0.8976, 0.7755, 0.8164, 0.8197, 0.8494, 0.7756, 0.8631, 0.7431, 0.8003, 0.6973, 0.8188, 0.6862, 0.7739, 0.7398, 0.7536, 0.6965, 0.7289, 0.7298, 0.6969, 0.7398, 0.7536, 0.6862, 0.7739, 0.6965, 0.7289, 0.8633, 0.7723, 0.8531, 0.8174, 0.8073, 0.7993, 0.8633, 0.7723, 0.8137, 0.758, 0.8522, 0.7275, 0.8633, 0.7723, 0.9182, 0.7727, 0.8531, 0.8174, 0.8633, 0.7723, 0.8522, 0.7275, 0.9182, 0.7727, 0.8137, 0.758, 0.8184, 0.6961, 0.8522, 0.7275, 0.8073, 0.7993, 0.8531, 0.8174, 0.8197, 0.8494, 0.7811, 0.7319, 0.7298, 0.6969, 0.774, 0.6832, 0.7811, 0.7319, 0.774, 0.6832, 0.8184, 0.6961, 0.7034, 0.8976, 0.7756, 0.8631, 0.7752, 0.9188, 0.7034, 0.8976, 0.6489, 0.8463, 0.6973, 0.8188, 0.7034, 0.8976, 0.7752, 0.9188, 0.7413, 0.9668, 0.7034, 0.8976, 0.6465, 0.926, 0.6489, 0.8463, 0.7034, 0.8976, 0.7413, 0.9668, 0.6465, 0.926, 0.6862, 0.7739, 0.6314, 0.7735, 0.6965, 0.7289, 0.6862, 0.7739, 0.6973, 0.8188, 0.6314, 0.7735, 0.6973, 0.8188, 0.6489, 0.8463, 0.6314, 0.7735, 0.9182, 0.7727, 0.8522, 0.7275, 0.9007, 0.7, 0.9182, 0.7727, 0.9011, 0.8456, 0.8531, 0.8174, 0.9182, 0.7727, 0.9007, 0.7, 0.9551, 0.697, 0.9182, 0.7727, 0.955, 0.8493, 0.9011, 0.8456, 0.9182, 0.7727, 0.9551, 0.697, 0.955, 0.8493, 0.8197, 0.8494, 0.8468, 0.8971, 0.7756, 0.8631, 0.8197, 0.8494, 0.8531, 0.8174, 0.8468, 0.8971, 0.8531, 0.8174, 0.9011, 0.8456, 0.8468, 0.8971, 0.7756, 0.8631, 0.8468, 0.8971, 0.7752, 0.9188, 0.7298, 0.6969, 0.7027, 0.6491, 0.774, 0.6832, 0.7298, 0.6969, 0.6965, 0.7289, 0.7027, 0.6491, 0.8184, 0.6961, 0.8461, 0.6487, 0.8522, 0.7275, 0.8184, 0.6961, 0.774, 0.6832, 0.8461, 0.6487, 0.8522, 0.7275, 0.8461, 0.6487, 0.9007, 0.7, 0.6465, 0.926, 0.5904, 0.841, 0.6489, 0.8463, 0.6314, 0.7735, 0.6484, 0.7007, 0.6965, 0.7289, 0.6314, 0.7735, 0.6489, 0.8463, 0.5904, 0.841, 0.6314, 0.7735, 0.5904, 0.7053, 0.6484, 0.7007, 0.6314, 0.7735, 0.5904, 0.841, 0.5904, 0.7053, 0.6965, 0.7289, 0.6484, 0.7007, 0.7027, 0.6491, 0.8468, 0.8971, 0.873, 0.9433, 0.7752, 0.9188, 0.8468, 0.8971, 0.9011, 0.8456, 0.873, 0.9433, 0.873, 0.9433, 0.7413, 0.9668, 0.7752, 0.9188, 0.873, 0.9433, 0.9011, 0.8456, 0.955, 0.8493, 0.774, 0.6832, 0.7744, 0.6275, 0.8461, 0.6487, 0.774, 0.6832, 0.7027, 0.6491, 0.7744, 0.6275, 0.9007, 0.7, 0.873, 0.603, 0.9551, 0.697, 0.9007, 0.7, 0.8461, 0.6487, 0.873, 0.603, 0.7027, 0.6491, 0.7413, 0.5795, 0.7744, 0.6275, 0.7027, 0.6491, 0.6484, 0.7007, 0.6465, 0.6203, 0.7027, 0.6491, 0.6465, 0.6203, 0.7413, 0.5795, 0.6465, 0.6203, 0.6484, 0.7007, 0.5904, 0.7053, 0.8461, 0.6487, 0.7744, 0.6275, 0.873, 0.603, 0.7744, 0.6275, 0.7413, 0.5795, 0.873, 0.603, 0.5482, 0.8745, 0.5482, 0.856, 0.5012, 0.8611, 0.5482, 0.8745, 0.5482, 0.8547, 0.5482, 0.856, 0.5482, 0.8745, 0.5012, 0.8611, 0.5012, 0.9203, 0.5482, 0.8745, 0.5012, 0.9203, 0.5482, 0.9092, 0.5482, 0.856, 0.5482, 0.7894, 0.5012, 0.8611, 0.5012, 0.9203, 0.5482, 0.944, 0.5482, 0.9092, 0.5012, 0.9203, 0.5012, 0.9352, 0.5482, 0.944, 0.5482, 0.7894, 0.5012, 0.7834, 0.5012, 0.8611, 0.5012, 0.9352, 0.5482, 0.9787, 0.5482, 0.944, 0.5482, 0.7894, 0.5482, 0.7703, 0.5012, 0.7834, 0.5482, 0.7894, 0.5482, 0.7903, 0.5482, 0.7703, 0.5012, 0.9352, 0.5482, 0.944, 0.5482, 0.9787, 0.5012, 0.9352, 0.5012, 0.9093, 0.5482, 0.944, 0.5012, 0.7834, 0.5482, 0.7703, 0.5012, 0.7244, 0.5012, 0.9093, 0.5482, 0.9092, 0.5482, 0.944, 0.5012, 0.9093, 0.5012, 0.8575, 0.5482, 0.9092, 0.5482, 0.7703, 0.5482, 0.7355, 0.5012, 0.7244, 0.5012, 0.8575, 0.5482, 0.8745, 0.5482, 0.9092, 0.5482, 0.7355, 0.5482, 0.7008, 0.5012, 0.7244, 0.5012, 0.8575, 0.5482, 0.8398, 0.5482, 0.8745, 0.5012, 0.8575, 0.5012, 0.7873, 0.5482, 0.8398, 0.5482, 0.7008, 0.5012, 0.7096, 0.5012, 0.7244, 0.5482, 0.7008, 0.5482, 0.6661, 0.5012, 0.7096, 0.5012, 0.7873, 0.5482, 0.805, 0.5482, 0.8398, 0.5012, 0.7873, 0.5482, 0.7703, 0.5482, 0.805, 0.5482, 0.6661, 0.5482, 0.7008, 0.5012, 0.7096, 0.5012, 0.7873, 0.5482, 0.7355, 0.5482, 0.7703, 0.5012, 0.7873, 0.5012, 0.7355, 0.5482, 0.7355, 0.5012, 0.7355, 0.5012, 0.7096, 0.5482, 0.7008, 0.5012, 0.7355, 0.5482, 0.7008, 0.5482, 0.7355, 0.5555, 0.3397, 0.549, 0.3394, 0.5489, 0.3187, 0.5555, 0.3397, 0.5489, 0.3187, 0.5553, 0.2964, 0.5489, 0.3187, 0.5489, 0.2761, 0.5553, 0.2964, 0.5489, 0.2761, 0.5553, 0.2487, 0.5553, 0.2964, 0.5489, 0.2761, 0.5489, 0.229, 0.5553, 0.2487, 0.5489, 0.229, 0.5557, 0.2094, 0.5553, 0.2487, 0.5489, 0.229, 0.5492, 0.2096, 0.5557, 0.2094, 0.7752, 0.2254, 0.7856, 0.289, 0.7423, 0.2808, 0.7752, 0.2254, 0.824, 0.2674, 0.7856, 0.289, 0.7752, 0.2254, 0.7423, 0.2808, 0.7182, 0.2574, 0.7752, 0.2254, 0.8396, 0.2263, 0.824, 0.2674, 0.7752, 0.2254, 0.7182, 0.2574, 0.7108, 0.2246, 0.7752, 0.2254, 0.825, 0.1847, 0.8396, 0.2263, 0.7752, 0.2254, 0.7108, 0.2246, 0.7264, 0.1834, 0.7752, 0.2254, 0.7983, 0.1643, 0.825, 0.1847, 0.7752, 0.2254, 0.7264, 0.1834, 0.7648, 0.1619, 0.7752, 0.2254, 0.7648, 0.1619, 0.7983, 0.1643, 0.7856, 0.289, 0.7178, 0.3235, 0.7423, 0.2808, 0.7856, 0.289, 0.824, 0.2674, 0.7942, 0.3374, 0.7856, 0.289, 0.7942, 0.3374, 0.7178, 0.3235, 0.7423, 0.2808, 0.7178, 0.3235, 0.7182, 0.2574, 0.8396, 0.2263, 0.825, 0.1847, 0.8888, 0.2261, 0.8396, 0.2263, 0.8618, 0.299, 0.824, 0.2674, 0.8396, 0.2263, 0.8888, 0.2261, 0.8618, 0.299, 0.824, 0.2674, 0.8618, 0.299, 0.7942, 0.3374, 0.7108, 0.2246, 0.6886, 0.1519, 0.7264, 0.1834, 0.7108, 0.2246, 0.7182, 0.2574, 0.6616, 0.2247, 0.7108, 0.2246, 0.6616, 0.2247, 0.6886, 0.1519, 0.7648, 0.1619, 0.7562, 0.1135, 0.7983, 0.1643, 0.7648, 0.1619, 0.7264, 0.1834, 0.7562, 0.1135, 0.7264, 0.1834, 0.6886, 0.1519, 0.7562, 0.1135, 0.7178, 0.3235, 0.7942, 0.3374, 0.8094, 0.4198, 0.7178, 0.3235, 0.675, 0.2825, 0.7182, 0.2574, 0.7178, 0.3235, 0.8094, 0.4198, 0.6765, 0.3963, 0.7178, 0.3235, 0.6765, 0.3963, 0.675, 0.2825, 0.7182, 0.2574, 0.675, 0.2825, 0.6616, 0.2247, 0.825, 0.1847, 0.8627, 0.153, 0.8888, 0.2261, 0.825, 0.1847, 0.7983, 0.1643, 0.8627, 0.153, 0.8618, 0.299, 0.9263, 0.3524, 0.7942, 0.3374, 0.8618, 0.299, 0.8888, 0.2261, 0.9726, 0.2255, 0.8618, 0.299, 0.9726, 0.2255, 0.9263, 0.3524, 0.9263, 0.3524, 0.8094, 0.4198, 0.7942, 0.3374, 0.6886, 0.1519, 0.741, 0.03106, 0.7562, 0.1135, 0.6886, 0.1519, 0.6616, 0.2247, 0.5778, 0.2254, 0.6886, 0.1519, 0.623, 0.09767, 0.741, 0.03106, 0.6886, 0.1519, 0.5778, 0.2254, 0.623, 0.09767, 0.6616, 0.2247, 0.675, 0.2825, 0.5778, 0.2254, 0.6765, 0.3963, 0.6016, 0.3256, 0.675, 0.2825, 0.675, 0.2825, 0.6016, 0.3256, 0.5778, 0.2254, 0.7983, 0.1643, 0.8153, 0.1173, 0.8627, 0.153, 0.7983, 0.1643, 0.7562, 0.1135, 0.8153, 0.1173, 0.7562, 0.1135, 0.741, 0.03106, 0.8153, 0.1173, 0.8888, 0.2261, 0.9264, 0.09863, 0.9726, 0.2255, 0.8888, 0.2261, 0.8627, 0.153, 0.9264, 0.09863, 0.8627, 0.153, 0.8153, 0.1173, 0.9264, 0.09863, 0.741, 0.03106, 0.8438, 0.03714, 0.8153, 0.1173, 0.8153, 0.1173, 0.8438, 0.03714, 0.9264, 0.09863, 0.8553, 0.5506, 0.8865, 0.5499, 0.8552, 0.5136, 0.8553, 0.5506, 0.824, 0.5137, 0.824, 0.5508, 0.8553, 0.5506, 0.8552, 0.5136, 0.824, 0.5137, 0.8552, 0.5136, 0.8865, 0.5499, 0.8865, 0.5135, 0.8865, 0.5499, 0.9177, 0.5515, 0.8865, 0.5135, 0.824, 0.5508, 0.824, 0.5137, 0.7928, 0.5138, 0.824, 0.5508, 0.7928, 0.5138, 0.7928, 0.5511, 0.8865, 0.5135, 0.9177, 0.5515, 0.9177, 0.5134, 0.9177, 0.5515, 0.9489, 0.5508, 0.9177, 0.5134, 0.9665, 0.5447, 0.9489, 0.5133, 0.9489, 0.5508, 0.9665, 0.5447, 0.9666, 0.513, 0.9489, 0.5133, 0.9489, 0.5508, 0.9489, 0.5133, 0.9177, 0.5134, 0.7928, 0.5511, 0.7928, 0.5138, 0.7616, 0.5138, 0.7928, 0.5511, 0.7616, 0.5138, 0.7616, 0.5514, 0.7616, 0.5514, 0.7616, 0.5138, 0.7304, 0.5138, 0.7616, 0.5514, 0.7304, 0.5138, 0.7304, 0.5515, 0.7304, 0.5515, 0.6991, 0.5139, 0.6991, 0.5514, 0.7304, 0.5515, 0.7304, 0.5138, 0.6991, 0.5139, 0.824, 0.5161, 0.824, 0.5528, 0.7927, 0.5499, 0.824, 0.5161, 0.8552, 0.5528, 0.824, 0.5528, 0.824, 0.5161, 0.8552, 0.515, 0.8552, 0.5528, 0.8552, 0.5528, 0.8552, 0.515, 0.8864, 0.5511, 0.824, 0.5161, 0.7927, 0.5499, 0.7928, 0.5139, 0.7927, 0.5499, 0.7615, 0.5516, 0.7928, 0.5139, 0.8552, 0.515, 0.8864, 0.5135, 0.8864, 0.5511, 0.7928, 0.5139, 0.7615, 0.5516, 0.7615, 0.5139, 0.7615, 0.5516, 0.7303, 0.5512, 0.7615, 0.5139, 0.8864, 0.5511, 0.8864, 0.5135, 0.9176, 0.5133, 0.8864, 0.5511, 0.9176, 0.5133, 0.9176, 0.5519, 0.6991, 0.5514, 0.7303, 0.5138, 0.7303, 0.5512, 0.6991, 0.5514, 0.6991, 0.5139, 0.7303, 0.5138, 0.7615, 0.5139, 0.7303, 0.5512, 0.7303, 0.5138, 0.9176, 0.5519, 0.9348, 0.5131, 0.9353, 0.5445, 0.9176, 0.5519, 0.9176, 0.5133, 0.9348, 0.5131, 0.9667, 0.4919, 0.9837, 0.4493, 0.9488, 0.4493, 0.9667, 0.4919, 0.9488, 0.4493, 0.9025, 0.492, 0.9667, 0.4919, 0.9334, 0.492, 0.9837, 0.4493, 0.9488, 0.4493, 0.9001, 0.4494, 0.9025, 0.492, 0.9334, 0.492, 0.931, 0.4494, 0.9837, 0.4493, 0.9334, 0.492, 0.8867, 0.4511, 0.931, 0.4494, 0.8867, 0.4511, 0.84, 0.4923, 0.8413, 0.4497, 0.9001, 0.4494, 0.8558, 0.4922, 0.9025, 0.492, 0.9001, 0.4494, 0.8406, 0.4496, 0.8558, 0.4922, 0.84, 0.4923, 0.7803, 0.45, 0.8413, 0.4497, 0.84, 0.4923, 0.7778, 0.4926, 0.7803, 0.45, 0.7778, 0.4926, 0.718, 0.4501, 0.7803, 0.45, 0.7778, 0.4926, 0.7155, 0.4927, 0.718, 0.4501, 0.8406, 0.4496, 0.8006, 0.4691, 0.8558, 0.4922, 0.8006, 0.4691, 0.7443, 0.45, 0.7469, 0.4926, 0.7443, 0.45, 0.7002, 0.4927, 0.7469, 0.4926, 0.7443, 0.45, 0.718, 0.4501, 0.7002, 0.4927, 0.5907, 0.4967, 0.659, 0.5453, 0.5767, 0.5347, 0.5907, 0.4967, 0.666, 0.4668, 0.659, 0.5453, 0.5907, 0.4967, 0.5739, 0.4601, 0.666, 0.4668, 0.659, 0.5453, 0.5856, 0.6218, 0.5767, 0.5347, 0.5739, 0.4601, 0.6305, 0.4082, 0.666, 0.4668, 0.5856, 0.6218, 0.5284, 0.5486, 0.5767, 0.5347, 0.5739, 0.4601, 0.5439, 0.3705, 0.6305, 0.4082, 0.5739, 0.4601, 0.5278, 0.4488, 0.5439, 0.3705, 0.5856, 0.6218, 0.4901, 0.6209, 0.5284, 0.5486, 0.5278, 0.4488, 0.4533, 0.4024, 0.5439, 0.3705, 0.4901, 0.6209, 0.4886, 0.5171, 0.5284, 0.5486, 0.4901, 0.6209, 0.4193, 0.5458, 0.4886, 0.5171, 0.5278, 0.4488, 0.4898, 0.4773, 0.4533, 0.4024, 0.4898, 0.4773, 0.4086, 0.467, 0.4533, 0.4024, 0.4898, 0.4773, 0.4886, 0.5171, 0.4086, 0.467, 0.4086, 0.467, 0.4886, 0.5171, 0.4193, 0.5458, 0.5677, 0.5335, 0.5355, 0.5454, 0.5012, 0.5248, 0.5012, 0.5248, 0.582, 0.5022, 0.5677, 0.5335, 0.5012, 0.5248, 0.4949, 0.485, 0.582, 0.5022, 0.4949, 0.485, 0.5701, 0.47, 0.582, 0.5022, 0.4949, 0.485, 0.529, 0.4582, 0.5701, 0.47, 0.5237, 1.933, 0.4957, 1.905, 0.4968, 1.956, 0.5237, 1.933, 0.4968, 1.956, 0.5237, 1.956, 0.5237, 1.933, 0.5237, 1.865, 0.4957, 1.905, 0.5237, 1.865, 0.4958, 1.804, 0.4957, 1.905, 0.5237, 1.865, 0.5237, 1.758, 0.4958, 1.804, 0.5237, 1.758, 0.4957, 1.706, 0.4958, 1.804, 0.5237, 1.758, 0.5237, 1.685, 0.4957, 1.706, 0.5237, 1.685, 0.497, 1.666, 0.4957, 1.706, 0.5237, 1.685, 0.5237, 1.662, 0.497, 1.666, 0.5009, 0.9072, 0.5026, 0.9283, 0.5226, 0.9279, 0.5009, 0.9072, 0.5226, 0.9279, 0.5476, 0.8859, 0.5009, 0.9072, 0.5476, 0.8859, 0.5009, 0.8703, 0.5226, 0.9279, 0.5453, 0.9272, 0.5476, 0.8859, 0.5476, 0.8859, 0.5476, 0.8333, 0.5009, 0.8703, 0.5476, 0.8333, 0.5008, 0.8333, 0.5009, 0.8703, 0.5476, 0.8333, 0.5476, 0.7795, 0.5008, 0.8333, 0.5476, 0.7795, 0.5008, 0.7964, 0.5008, 0.8333, 0.5476, 0.7795, 0.5008, 0.7595, 0.5008, 0.7964, 0.5476, 0.7795, 0.5476, 0.7071, 0.5008, 0.7595, 0.5476, 0.7071, 0.5008, 0.7225, 0.5008, 0.7595, 0.5476, 0.7071, 0.5009, 0.6856, 0.5008, 0.7225, 0.5476, 0.7071, 0.5476, 0.6642, 0.5009, 0.6856, 0.5476, 0.6642, 0.5008, 0.6487, 0.5009, 0.6856, 0.5476, 0.6642, 0.5009, 0.6856, 0.5008, 0.6487, 0.5476, 0.6642, 0.5008, 0.7225, 0.5009, 0.6856, 0.5476, 0.6642, 0.5476, 0.738, 0.5008, 0.7225, 0.5476, 0.738, 0.5008, 0.7595, 0.5008, 0.7225, 0.5476, 0.738, 0.5008, 0.7964, 0.5008, 0.7595, 0.5476, 0.738, 0.5476, 0.7964, 0.5008, 0.7964, 0.5476, 0.7964, 0.5008, 0.8333, 0.5008, 0.7964, 0.5476, 0.7964, 0.5476, 0.8522, 0.5008, 0.8333, 0.5476, 0.8522, 0.5009, 0.8703, 0.5008, 0.8333, 0.5476, 0.8522, 0.5009, 0.9072, 0.5009, 0.8703, 0.5476, 0.8522, 0.5476, 0.9228, 0.5009, 0.9072, 0.5476, 0.9228, 0.5008, 0.9441, 0.5009, 0.9072, 0.5476, 0.9228, 0.5208, 0.9649, 0.5008, 0.9441, 0.5476, 0.9228, 0.5453, 0.9641, 0.5208, 0.9649, 0.5008, 0.9441, 0.5208, 0.9649, 0.5008, 0.9644, 0.5451, -0.105, 0.5157, -0.233, 0.5451, -0.2358, 0.5451, -0.105, 0.5157, -0.1073, 0.5157, -0.233, 0.5451, -0.105, 0.5157, -0.04043, 0.5157, -0.1073, 0.5451, -0.2358, 0.5157, -0.233, 0.5157, -0.3156, 0.8019, 0.661, 0.7453, 0.6637, 0.7094, 0.7293, 0.8019, 0.661, 0.7094, 0.7293, 0.8406, 0.7293, 0.7094, 0.7293, 0.6971, 0.8053, 0.8406, 0.7293, 0.6971, 0.8053, 0.8528, 0.8053, 0.8406, 0.7293])
me_ball.materials.append(mat_item_material)
me_ball.update()
me_ball.normals_split_custom_set([tuple(v) for v in zip(*[iter([0.214, -0.1141, 0.9702, 0.321, -0.5528, 0.769, -0.2149, -0.1194, 0.9693, -0.2149, -0.1194, 0.9693, 0.321, -0.5528, 0.769, -0.3159, -0.5457, 0.7761, -0.7679, 0.2785, 0.5769, -0.6142, 0.5127, 0.5999, -0.7207, 0.6092, -0.3308, -0.7679, 0.2785, 0.5769, -0.8741, 0.3178, -0.3674, -0.8272, -0.001961, 0.5619, -0.7679, 0.2785, 0.5769, -0.7207, 0.6092, -0.3308, -0.8741, 0.3178, -0.3674, -0.8272, -0.001961, 0.5619, -0.8741, 0.3178, -0.3674, -0.8954, -0.001115, -0.4452, -0.8272, -0.001961, 0.5619, -0.8954, -0.001115, -0.4452, -0.7777, -0.2685, 0.5684, -0.8954, -0.001115, -0.4452, -0.8791, -0.3145, -0.3581, -0.7777, -0.2685, 0.5684, -0.7777, -0.2685, 0.5684, -0.8791, -0.3145, -0.3581, -0.6339, -0.5207, 0.5719, -0.8791, -0.3145, -0.3581, -0.8954, -0.001115, -0.4452, -0.7342, -0.2629, -0.6259, -0.8791, -0.3145, -0.3581, -0.7098, -0.5951, -0.3767, -0.6339, -0.5207, 0.5719, -0.8791, -0.3145, -0.3581, -0.7342, -0.2629, -0.6259, -0.7098, -0.5951, -0.3767, -0.6339, -0.5207, 0.5719, -0.4746, -0.8159, -0.3303, -0.4013, -0.6906, 0.6017, -0.6339, -0.5207, 0.5719, -0.7098, -0.5951, -0.3767, -0.4746, -0.8159, -0.3303, -0.4013, -0.6906, 0.6017, -0.4746, -0.8159, -0.3303, -0.3453, -0.9199, -0.186, -0.3453, -0.9199, -0.186, -0.4746, -0.8159, -0.3303, -0.2681, -0.9386, -0.2174, -0.7098, -0.5951, -0.3767, -0.7342, -0.2629, -0.6259, -0.5873, -0.5103, -0.6283, -0.7098, -0.5951, -0.3767, -0.5873, -0.5103, -0.6283, -0.4746, -0.8159, -0.3303, -0.4746, -0.8159, -0.3303, -0.1571, -0.9159, -0.3693, -0.2681, -0.9386, -0.2174, -0.4746, -0.8159, -0.3303, -0.5873, -0.5103, -0.6283, -0.3991, -0.6709, -0.625, -0.4746, -0.8159, -0.3303, -0.3991, -0.6709, -0.625, -0.1571, -0.9159, -0.3693, -0.2681, -0.9386, -0.2174, -0.1571, -0.9159, -0.3693, -0.003554, -0.9668, -0.2554, -0.7342, -0.2629, -0.6259, -0.8954, -0.001115, -0.4452, -0.6363, -0.006259, -0.7714, -0.1571, -0.9159, -0.3693, -0.3991, -0.6709, -0.625, -0.1243, -0.7657, -0.6311, -0.1571, -0.9159, -0.3693, 0.1612, -0.9178, -0.3629, -0.003554, -0.9668, -0.2554, -0.1571, -0.9159, -0.3693, -0.1243, -0.7657, -0.6311, 0.1612, -0.9178, -0.3629, -0.003554, -0.9668, -0.2554, 0.1612, -0.9178, -0.3629, 0.2989, -0.9225, -0.2443, -0.8954, -0.001115, -0.4452, -0.8741, 0.3178, -0.3674, -0.7308, 0.2624, -0.6302, -0.8954, -0.001115, -0.4452, -0.7308, 0.2624, -0.6302, -0.6363, -0.006259, -0.7714, -0.6363, -0.006259, -0.7714, -0.7308, 0.2624, -0.6302, -0.4885, 0.2896, -0.8231, -0.7342, -0.2629, -0.6259, -0.4757, -0.2832, -0.8328, -0.5873, -0.5103, -0.6283, -0.7342, -0.2629, -0.6259, -0.6363, -0.006259, -0.7714, -0.4757, -0.2832, -0.8328, -0.5873, -0.5103, -0.6283, -0.4757, -0.2832, -0.8328, -0.3991, -0.6709, -0.625, -0.1243, -0.7657, -0.6311, 0.1359, -0.7537, -0.643, 0.1612, -0.9178, -0.3629, -0.3991, -0.6709, -0.625, -0.4757, -0.2832, -0.8328, -0.1835, -0.5235, -0.832, -0.3991, -0.6709, -0.625, -0.1835, -0.5235, -0.832, -0.1243, -0.7657, -0.6311, -0.7308, 0.2624, -0.6302, -0.8741, 0.3178, -0.3674, -0.5939, 0.5101, -0.6222, -0.7308, 0.2624, -0.6302, -0.5939, 0.5101, -0.6222, -0.4885, 0.2896, -0.8231, -0.6363, -0.006259, -0.7714, -0.4885, 0.2896, -0.8231, -0.3622, 0.09658, -0.9271, -0.6363, -0.006259, -0.7714, -0.3622, 0.09658, -0.9271, -0.4757, -0.2832, -0.8328, -0.4757, -0.2832, -0.8328, -0.3622, 0.09658, -0.9271, -0.2869, -0.246, -0.9258, -0.4757, -0.2832, -0.8328, -0.2869, -0.246, -0.9258, -0.1835, -0.5235, -0.832, 0.1612, -0.9178, -0.3629, 0.4016, -0.7128, 0.5751, 0.2989, -0.9225, -0.2443, 0.2989, -0.9225, -0.2443, 0.4016, -0.7128, 0.5751, -0.3753, -0.6476, 0.6632, 0.1612, -0.9178, -0.3629, 0.1359, -0.7537, -0.643, 0.463, -0.8028, -0.3758, 0.1612, -0.9178, -0.3629, 0.463, -0.8028, -0.3758, 0.4016, -0.7128, 0.5751, 0.4016, -0.7128, 0.5751, 0.7207, -0.6084, -0.3323, 0.6113, -0.515, 0.6009, 0.4016, -0.7128, 0.5751, 0.463, -0.8028, -0.3758, 0.7207, -0.6084, -0.3323, 0.1359, -0.7537, -0.643, 0.3846, -0.674, -0.6308, 0.463, -0.8028, -0.3758, 0.463, -0.8028, -0.3758, 0.3846, -0.674, -0.6308, 0.7207, -0.6084, -0.3323, -0.1243, -0.7657, -0.6311, -0.1835, -0.5235, -0.832, 0.1359, -0.7537, -0.643, -0.5939, 0.5101, -0.6222, -0.2564, 0.4344, -0.8635, -0.4885, 0.2896, -0.8231, -0.5939, 0.5101, -0.6222, -0.3869, 0.6663, -0.6375, -0.2564, 0.4344, -0.8635, -0.4885, 0.2896, -0.8231, -0.2564, 0.4344, -0.8635, -0.3622, 0.09658, -0.9271, -0.3622, 0.09658, -0.9271, -0.2564, 0.4344, -0.8635, -0.06012, 0.1998, -0.978, -0.3622, 0.09658, -0.9271, -0.06012, 0.1998, -0.978, -0.1126, -0.002872, -0.9936, -0.3622, 0.09658, -0.9271, -0.1126, -0.002872, -0.9936, -0.2869, -0.246, -0.9258, -0.1126, -0.002872, -0.9936, -0.04877, -0.2136, -0.9757, -0.2869, -0.246, -0.9258, -0.2869, -0.246, -0.9258, 0.09005, -0.4408, -0.8931, -0.1835, -0.5235, -0.832, -0.2869, -0.246, -0.9258, -0.04877, -0.2136, -0.9757, 0.09005, -0.4408, -0.8931, -0.1835, -0.5235, -0.832, 0.09005, -0.4408, -0.8931, 0.1359, -0.7537, -0.643, 0.1359, -0.7537, -0.643, 0.09005, -0.4408, -0.8931, 0.3846, -0.674, -0.6308, 0.09005, -0.4408, -0.8931, 0.3636, -0.4192, -0.8319, 0.3846, -0.674, -0.6308, -0.04877, -0.2136, -0.9757, -0.1126, -0.002872, -0.9936, 0.1621, -0.09619, -0.9821, -0.04877, -0.2136, -0.9757, 0.1621, -0.09619, -0.9821, 0.09005, -0.4408, -0.8931, -0.2564, 0.4344, -0.8635, -0.009251, 0.4958, -0.8684, -0.06012, 0.1998, -0.978, 0.3846, -0.674, -0.6308, 0.6043, -0.4967, -0.623, 0.7207, -0.6084, -0.3323, 0.3846, -0.674, -0.6308, 0.3636, -0.4192, -0.8319, 0.6043, -0.4967, -0.623, 0.09005, -0.4408, -0.8931, 0.1621, -0.09619, -0.9821, 0.3637, -0.121, -0.9236, 0.09005, -0.4408, -0.8931, 0.3637, -0.121, -0.9236, 0.3636, -0.4192, -0.8319, -0.2564, 0.4344, -0.8635, -0.3869, 0.6663, -0.6375, -0.009251, 0.4958, -0.8684, -0.06012, 0.1998, -0.978, 0.2345, 0.1632, -0.9583, -0.1126, -0.002872, -0.9936, -0.06012, 0.1998, -0.978, -0.009251, 0.4958, -0.8684, 0.2345, 0.1632, -0.9583, 0.6043, -0.4967, -0.623, 0.8725, -0.3157, -0.3729, 0.7207, -0.6084, -0.3323, 0.6043, -0.4967, -0.623, 0.7177, -0.2757, -0.6394, 0.8725, -0.3157, -0.3729, 0.6043, -0.4967, -0.623, 0.3636, -0.4192, -0.8319, 0.7177, -0.2757, -0.6394, 0.7177, -0.2757, -0.6394, 0.7807, 0.004105, -0.6249, 0.8725, -0.3157, -0.3729, 0.3636, -0.4192, -0.8319, 0.3637, -0.121, -0.9236, 0.5539, -0.07766, -0.829, 0.3636, -0.4192, -0.8319, 0.5539, -0.07766, -0.829, 0.7177, -0.2757, -0.6394, 0.7177, -0.2757, -0.6394, 0.5539, -0.07766, -0.829, 0.7807, 0.004105, -0.6249, -0.009251, 0.4958, -0.8684, -0.3869, 0.6663, -0.6375, -0.141, 0.757, -0.6381, -0.009251, 0.4958, -0.8684, 0.2386, 0.439, -0.8662, 0.2345, 0.1632, -0.9583, -0.1126, -0.002872, -0.9936, 0.2345, 0.1632, -0.9583, 0.1621, -0.09619, -0.9821, 0.1621, -0.09619, -0.9821, 0.2345, 0.1632, -0.9583, 0.3637, -0.121, -0.9236, 0.3637, -0.121, -0.9236, 0.4847, 0.2758, -0.8301, 0.5539, -0.07766, -0.829, 0.3637, -0.121, -0.9236, 0.2345, 0.1632, -0.9583, 0.4847, 0.2758, -0.8301, 0.2345, 0.1632, -0.9583, 0.2386, 0.439, -0.8662, 0.4847, 0.2758, -0.8301, -0.009251, 0.4958, -0.8684, -0.141, 0.757, -0.6381, 0.1344, 0.7606, -0.6351, -0.009251, 0.4958, -0.8684, 0.1344, 0.7606, -0.6351, 0.2386, 0.439, -0.8662, 0.2386, 0.439, -0.8662, 0.3836, 0.6682, -0.6375, 0.4847, 0.2758, -0.8301, 0.2386, 0.439, -0.8662, 0.1344, 0.7606, -0.6351, 0.3836, 0.6682, -0.6375, 0.4847, 0.2758, -0.8301, 0.3836, 0.6682, -0.6375, 0.588, 0.5083, -0.6292, 0.4847, 0.2758, -0.8301, 0.7308, 0.26, -0.6311, 0.5539, -0.07766, -0.829, 0.5539, -0.07766, -0.829, 0.7308, 0.26, -0.6311, 0.7807, 0.004105, -0.6249, 0.4847, 0.2758, -0.8301, 0.588, 0.5083, -0.6292, 0.7308, 0.26, -0.6311, 0.7308, 0.26, -0.6311, 0.8733, 0.319, -0.3681, 0.7807, 0.004105, -0.6249, 0.7308, 0.26, -0.6311, 0.588, 0.5083, -0.6292, 0.7119, 0.5982, -0.368, 0.7308, 0.26, -0.6311, 0.7119, 0.5982, -0.368, 0.8733, 0.319, -0.3681, 0.588, 0.5083, -0.6292, 0.3836, 0.6682, -0.6375, 0.4645, 0.8056, -0.3678, 0.588, 0.5083, -0.6292, 0.4645, 0.8056, -0.3678, 0.7119, 0.5982, -0.368, 0.3836, 0.6682, -0.6375, 0.1344, 0.7606, -0.6351, 0.1611, 0.9159, -0.3676, 0.3836, 0.6682, -0.6375, 0.1611, 0.9159, -0.3676, 0.4645, 0.8056, -0.3678, 0.1344, 0.7606, -0.6351, -0.141, 0.757, -0.6381, -0.1616, 0.9158, -0.3676, 0.1344, 0.7606, -0.6351, -0.1616, 0.9158, -0.3676, 0.1611, 0.9159, -0.3676, -0.141, 0.757, -0.6381, -0.3869, 0.6663, -0.6375, -0.4631, 0.8035, -0.3741, -0.141, 0.757, -0.6381, -0.4631, 0.8035, -0.3741, -0.1616, 0.9158, -0.3676, -0.3869, 0.6663, -0.6375, -0.5939, 0.5101, -0.6222, -0.7207, 0.6092, -0.3308, -0.3869, 0.6663, -0.6375, -0.7207, 0.6092, -0.3308, -0.4631, 0.8035, -0.3741, -0.5939, 0.5101, -0.6222, -0.8741, 0.3178, -0.3674, -0.7207, 0.6092, -0.3308, -0.4631, 0.8035, -0.3741, -0.4028, 0.714, 0.5727, -0.1616, 0.9158, -0.3676, -0.4631, 0.8035, -0.3741, -0.7207, 0.6092, -0.3308, -0.4028, 0.714, 0.5727, -0.7207, 0.6092, -0.3308, -0.6142, 0.5127, 0.5999, -0.4028, 0.714, 0.5727, -0.4028, 0.714, 0.5727, -0.1346, 0.8085, 0.5729, -0.1616, 0.9158, -0.3676, -0.1616, 0.9158, -0.3676, -0.1346, 0.8085, 0.5729, 0.1611, 0.9159, -0.3676, -0.1346, 0.8085, 0.5729, 0.1486, 0.8084, 0.5696, 0.1611, 0.9159, -0.3676, 0.1611, 0.9159, -0.3676, 0.1486, 0.8084, 0.5696, 0.4645, 0.8056, -0.3678, 0.1486, 0.8084, 0.5696, 0.4168, 0.7059, 0.5727, 0.4645, 0.8056, -0.3678, 0.4645, 0.8056, -0.3678, 0.4168, 0.7059, 0.5727, 0.7119, 0.5982, -0.368, 0.4168, 0.7059, 0.5727, 0.633, 0.5219, 0.5718, 0.7119, 0.5982, -0.368, 0.7119, 0.5982, -0.368, 0.633, 0.5219, 0.5718, 0.8733, 0.319, -0.3681, 0.633, 0.5219, 0.5718, 0.7733, 0.2744, 0.5716, 0.8733, 0.319, -0.3681, 0.8733, 0.319, -0.3681, 0.9305, 0.00155, -0.3663, 0.7807, 0.004105, -0.6249, 0.8733, 0.319, -0.3681, 0.7733, 0.2744, 0.5716, 0.9305, 0.00155, -0.3663, 0.7733, 0.2744, 0.5716, 0.8207, -0.008225, 0.5713, 0.9305, 0.00155, -0.3663, 0.9305, 0.00155, -0.3663, 0.8725, -0.3157, -0.3729, 0.7807, 0.004105, -0.6249, 0.9305, 0.00155, -0.3663, 0.8207, -0.008225, 0.5713, 0.8725, -0.3157, -0.3729, 0.8207, -0.008225, 0.5713, 0.7677, -0.2786, 0.577, 0.8725, -0.3157, -0.3729, 0.7677, -0.2786, 0.577, 0.7207, -0.6084, -0.3323, 0.8725, -0.3157, -0.3729, 0.7207, -0.6084, -0.3323, 0.7677, -0.2786, 0.577, 0.6113, -0.515, 0.6009, 0.1104, -0.9582, 0.264, -0.1369, -0.7662, 0.6278, -0.117, -0.9584, 0.2602, 0.1104, -0.9582, 0.264, 0.2026, -0.9751, 0.08997, 0.4588, -0.8056, 0.3748, 0.1104, -0.9582, 0.264, 0.1452, -0.7691, 0.6225, -0.1369, -0.7662, 0.6278, 0.1104, -0.9582, 0.264, 0.4588, -0.8056, 0.3748, 0.1452, -0.7691, 0.6225, -0.117, -0.9584, 0.2602, -0.4498, -0.7676, 0.4567, -0.204, -0.9734, 0.1041, -0.117, -0.9584, 0.2602, -0.1369, -0.7662, 0.6278, -0.4498, -0.7676, 0.4567, -0.1369, -0.7662, 0.6278, -0.3574, -0.6064, 0.7103, -0.4498, -0.7676, 0.4567, 0.1452, -0.7691, 0.6225, 0.4588, -0.8056, 0.3748, 0.3778, -0.6696, 0.6395, -0.4498, -0.7676, 0.4567, -0.3574, -0.6064, 0.7103, -0.5956, -0.3665, 0.7148, -0.4498, -0.7676, 0.4567, -0.5956, -0.3665, 0.7148, -0.671, -0.5819, 0.4595, -0.1369, -0.7662, 0.6278, -0.2986, -0.3841, 0.8737, -0.3574, -0.6064, 0.7103, -0.3574, -0.6064, 0.7103, -0.2986, -0.3841, 0.8737, -0.5956, -0.3665, 0.7148, -0.1369, -0.7662, 0.6278, 0.1452, -0.7691, 0.6225, 0.006606, -0.5587, 0.8293, -0.1369, -0.7662, 0.6278, 0.006606, -0.5587, 0.8293, -0.2986, -0.3841, 0.8737, -0.4498, -0.7676, 0.4567, -0.5074, -0.8494, 0.1453, -0.204, -0.9734, 0.1041, -0.4498, -0.7676, 0.4567, -0.671, -0.5819, 0.4595, -0.5074, -0.8494, 0.1453, -0.5074, -0.8494, 0.1453, -0.671, -0.5819, 0.4595, -0.7641, -0.63, 0.1386, -0.671, -0.5819, 0.4595, -0.5956, -0.3665, 0.7148, -0.8391, -0.2991, 0.4543, -0.671, -0.5819, 0.4595, -0.8391, -0.2991, 0.4543, -0.7641, -0.63, 0.1386, -0.7641, -0.63, 0.1386, -0.8391, -0.2991, 0.4543, -0.9336, -0.3358, 0.1251, -0.5956, -0.3665, 0.7148, -0.2986, -0.3841, 0.8737, -0.6183, -0.06868, 0.783, 0.1452, -0.7691, 0.6225, 0.3778, -0.6696, 0.6395, 0.006606, -0.5587, 0.8293, -0.2986, -0.3841, 0.8737, -0.2814, -0.08596, 0.9557, -0.6183, -0.06868, 0.783, 0.006606, -0.5587, 0.8293, 0.009944, -0.2817, 0.9595, -0.2986, -0.3841, 0.8737, -0.2986, -0.3841, 0.8737, 0.009944, -0.2817, 0.9595, -0.2814, -0.08596, 0.9557, -0.8391, -0.2991, 0.4543, -0.6183, -0.06868, 0.783, -0.8845, -0.006788, 0.4665, -0.8391, -0.2991, 0.4543, -0.5956, -0.3665, 0.7148, -0.6183, -0.06868, 0.783, -0.8391, -0.2991, 0.4543, -0.8845, -0.006788, 0.4665, -0.9336, -0.3358, 0.1251, -0.9336, -0.3358, 0.1251, -0.8845, -0.006788, 0.4665, -0.9928, 0.002305, 0.1201, -0.8845, -0.006788, 0.4665, -0.8721, 0.3196, 0.3705, -0.9928, 0.002305, 0.1201, -0.9928, 0.002305, 0.1201, -0.8721, 0.3196, 0.3705, -0.9331, 0.3378, 0.123, -0.9331, 0.3378, 0.123, -0.8721, 0.3196, 0.3705, -0.754, 0.6389, 0.1524, 0.006606, -0.5587, 0.8293, 0.3778, -0.6696, 0.6395, 0.3154, -0.3727, 0.8727, 0.006606, -0.5587, 0.8293, 0.3154, -0.3727, 0.8727, 0.009944, -0.2817, 0.9595, 0.009944, -0.2817, 0.9595, 0.08955, -0.05508, 0.9945, -0.2814, -0.08596, 0.9557, -0.2814, -0.08596, 0.9557, 0.08955, -0.05508, 0.9945, -0.1004, 0.1596, 0.9821, -0.2814, -0.08596, 0.9557, -0.4278, 0.1856, 0.8846, -0.6183, -0.06868, 0.783, -0.2814, -0.08596, 0.9557, -0.1004, 0.1596, 0.9821, -0.4278, 0.1856, 0.8846, 0.3154, -0.3727, 0.8727, 0.3778, -0.6696, 0.6395, 0.5389, -0.433, 0.7226, 0.009944, -0.2817, 0.9595, 0.3154, -0.3727, 0.8727, 0.08955, -0.05508, 0.9945, 0.3154, -0.3727, 0.8727, 0.5389, -0.433, 0.7226, 0.7161, -0.2562, 0.6492, 0.3154, -0.3727, 0.8727, 0.7161, -0.2562, 0.6492, 0.4562, -0.167, 0.8741, 0.3154, -0.3727, 0.8727, 0.4562, -0.167, 0.8741, 0.08955, -0.05508, 0.9945, -0.1004, 0.1596, 0.9821, -0.06986, 0.3692, 0.9267, -0.4278, 0.1856, 0.8846, -0.4278, 0.1856, 0.8846, -0.06986, 0.3692, 0.9267, -0.3613, 0.4007, 0.8419, -0.4278, 0.1856, 0.8846, -0.7124, 0.2596, 0.652, -0.6183, -0.06868, 0.783, -0.4278, 0.1856, 0.8846, -0.3613, 0.4007, 0.8419, -0.7124, 0.2596, 0.652, -0.6183, -0.06868, 0.783, -0.7124, 0.2596, 0.652, -0.8845, -0.006788, 0.4665, 0.5389, -0.433, 0.7226, 0.3778, -0.6696, 0.6395, 0.6798, -0.5732, 0.4575, 0.5389, -0.433, 0.7226, 0.6798, -0.5732, 0.4575, 0.7161, -0.2562, 0.6492, 0.4562, -0.167, 0.8741, 0.7161, -0.2562, 0.6492, 0.6093, 0.06693, 0.7901, 0.7161, -0.2562, 0.6492, 0.8878, 0.001189, 0.4602, 0.6093, 0.06693, 0.7901, 0.7161, -0.2562, 0.6492, 0.6798, -0.5732, 0.4575, 0.8728, -0.3195, 0.369, 0.7161, -0.2562, 0.6492, 0.8728, -0.3195, 0.369, 0.8878, 0.001189, 0.4602, 0.3778, -0.6696, 0.6395, 0.4588, -0.8056, 0.3748, 0.6798, -0.5732, 0.4575, 0.6798, -0.5732, 0.4575, 0.7571, -0.6382, 0.1393, 0.8728, -0.3195, 0.369, 0.6798, -0.5732, 0.4575, 0.4588, -0.8056, 0.3748, 0.7571, -0.6382, 0.1393, 0.4562, -0.167, 0.8741, 0.2721, 0.1079, 0.9562, 0.08955, -0.05508, 0.9945, 0.4562, -0.167, 0.8741, 0.6093, 0.06693, 0.7901, 0.2721, 0.1079, 0.9562, -0.3613, 0.4007, 0.8419, -0.4598, 0.5331, 0.7102, -0.7124, 0.2596, 0.652, -0.8845, -0.006788, 0.4665, -0.7124, 0.2596, 0.652, -0.8721, 0.3196, 0.3705, -0.7124, 0.2596, 0.652, -0.4598, 0.5331, 0.7102, -0.6809, 0.5708, 0.4589, -0.7124, 0.2596, 0.652, -0.6809, 0.5708, 0.4589, -0.8721, 0.3196, 0.3705, -0.3613, 0.4007, 0.8419, -0.06986, 0.3692, 0.9267, -0.1177, 0.6511, 0.7498, -0.3613, 0.4007, 0.8419, -0.1177, 0.6511, 0.7498, -0.4598, 0.5331, 0.7102, -0.1004, 0.1596, 0.9821, 0.08955, -0.05508, 0.9945, 0.2721, 0.1079, 0.9562, -0.1004, 0.1596, 0.9821, 0.2721, 0.1079, 0.9562, -0.06986, 0.3692, 0.9267, 0.6093, 0.06693, 0.7901, 0.8878, 0.001189, 0.4602, 0.7302, 0.2642, 0.6301, 0.2721, 0.1079, 0.9562, 0.2419, 0.2959, 0.9241, -0.06986, 0.3692, 0.9267, -0.06986, 0.3692, 0.9267, 0.1751, 0.5032, 0.8462, -0.1177, 0.6511, 0.7498, -0.06986, 0.3692, 0.9267, 0.2419, 0.2959, 0.9241, 0.1751, 0.5032, 0.8462, 0.2419, 0.2959, 0.9241, 0.2721, 0.1079, 0.9562, 0.4881, 0.4191, 0.7656, 0.2721, 0.1079, 0.9562, 0.6093, 0.06693, 0.7901, 0.4881, 0.4191, 0.7656, 0.2419, 0.2959, 0.9241, 0.4881, 0.4191, 0.7656, 0.1751, 0.5032, 0.8462, 0.6093, 0.06693, 0.7901, 0.7302, 0.2642, 0.6301, 0.4881, 0.4191, 0.7656, 0.4881, 0.4191, 0.7656, 0.2343, 0.6738, 0.7008, 0.1751, 0.5032, 0.8462, 0.1751, 0.5032, 0.8462, 0.2343, 0.6738, 0.7008, -0.1177, 0.6511, 0.7498, -0.4598, 0.5331, 0.7102, -0.4376, 0.7738, 0.458, -0.6809, 0.5708, 0.4589, -0.4598, 0.5331, 0.7102, -0.1177, 0.6511, 0.7498, -0.4376, 0.7738, 0.458, -0.1177, 0.6511, 0.7498, 0.2343, 0.6738, 0.7008, -0.1522, 0.8691, 0.4706, -0.1177, 0.6511, 0.7498, -0.1522, 0.8691, 0.4706, -0.4376, 0.7738, 0.458, 0.2343, 0.6738, 0.7008, 0.1398, 0.8756, 0.4624, -0.1522, 0.8691, 0.4706, 0.2343, 0.6738, 0.7008, 0.4881, 0.4191, 0.7656, 0.4521, 0.7651, 0.4586, 0.2343, 0.6738, 0.7008, 0.4521, 0.7651, 0.4586, 0.1398, 0.8756, 0.4624, 0.4881, 0.4191, 0.7656, 0.7302, 0.2642, 0.6301, 0.6733, 0.5753, 0.4644, 0.4881, 0.4191, 0.7656, 0.6733, 0.5753, 0.4644, 0.4521, 0.7651, 0.4586, 0.7302, 0.2642, 0.6301, 0.8878, 0.001189, 0.4602, 0.8772, 0.3112, 0.3657, 0.7302, 0.2642, 0.6301, 0.8772, 0.3112, 0.3657, 0.6733, 0.5753, 0.4644, -0.8721, 0.3196, 0.3705, -0.6809, 0.5708, 0.4589, -0.754, 0.6389, 0.1524, -0.6809, 0.5708, 0.4589, -0.4376, 0.7738, 0.458, -0.754, 0.6389, 0.1524, -0.4376, 0.7738, 0.458, -0.49, 0.8577, 0.156, -0.754, 0.6389, 0.1524, -0.4376, 0.7738, 0.458, -0.1522, 0.8691, 0.4706, -0.49, 0.8577, 0.156, -0.49, 0.8577, 0.156, -0.1522, 0.8691, 0.4706, -0.1671, 0.973, 0.1591, -0.1522, 0.8691, 0.4706, 0.1398, 0.8756, 0.4624, -0.1671, 0.973, 0.1591, -0.1671, 0.973, 0.1591, 0.1398, 0.8756, 0.4624, 0.177, 0.9713, 0.1591, 0.1398, 0.8756, 0.4624, 0.4521, 0.7651, 0.4586, 0.177, 0.9713, 0.1591, 0.4521, 0.7651, 0.4586, 0.5002, 0.8517, 0.1562, 0.177, 0.9713, 0.1591, 0.4521, 0.7651, 0.4586, 0.6733, 0.5753, 0.4644, 0.5002, 0.8517, 0.1562, 0.6733, 0.5753, 0.4644, 0.8772, 0.3112, 0.3657, 0.7606, 0.6322, 0.1479, 0.6733, 0.5753, 0.4644, 0.7606, 0.6322, 0.1479, 0.5002, 0.8517, 0.1562, 0.7606, 0.6322, 0.1479, 0.8772, 0.3112, 0.3657, 0.9356, 0.3263, 0.1346, 0.8772, 0.3112, 0.3657, 0.8878, 0.001189, 0.4602, 0.9356, 0.3263, 0.1346, 0.9356, 0.3263, 0.1346, 0.8878, 0.001189, 0.4602, 0.9902, -0.004619, 0.1397, 0.8878, 0.001189, 0.4602, 0.8728, -0.3195, 0.369, 0.9902, -0.004619, 0.1397, 0.9902, -0.004619, 0.1397, 0.8728, -0.3195, 0.369, 0.9316, -0.3426, 0.1217, 0.9316, -0.3426, 0.1217, 0.8728, -0.3195, 0.369, 0.7571, -0.6382, 0.1393, 0.7571, -0.6382, 0.1393, 0.4588, -0.8056, 0.3748, 0.5, -0.8576, 0.1206, 0.4588, -0.8056, 0.3748, 0.2026, -0.9751, 0.08997, 0.5, -0.8576, 0.1206, -0.000489, -0.0003246, 1.0, -0.4081, -0.001321, 0.9129, -0.2456, -0.3185, 0.9156, -0.000489, -0.0003246, 1.0, -0.2456, -0.3185, 0.9156, 0.196, -0.3409, 0.9194, -0.000489, -0.0003246, 1.0, -0.2511, 0.3132, 0.9159, -0.4081, -0.001321, 0.9129, -0.000489, -0.0003246, 1.0, 0.1379, 0.3763, 0.9162, -0.2511, 0.3132, 0.9159, -0.000489, -0.0003246, 1.0, 0.196, -0.3409, 0.9194, 0.3955, 0.06187, 0.9164, -0.000489, -0.0003246, 1.0, 0.3955, 0.06187, 0.9164, 0.1379, 0.3763, 0.9162, -0.2456, -0.3185, 0.9156, -0.4081, -0.001321, 0.9129, -0.6311, -0.361, 0.6866, 0.196, -0.3409, 0.9194, -0.2456, -0.3185, 0.9156, -0.005467, -0.7201, 0.6938, -0.2511, 0.3132, 0.9159, -0.6311, 0.359, 0.6876, -0.4081, -0.001321, 0.9129, 0.196, -0.3409, 0.9194, 0.6255, -0.3558, 0.6943, 0.3955, 0.06187, 0.9164, 0.1379, 0.3763, 0.9162, -0.006648, 0.7219, 0.692, -0.2511, 0.3132, 0.9159, 0.3955, 0.06187, 0.9164, 0.6227, 0.3662, 0.6915, 0.1379, 0.3763, 0.9162, -0.6311, -0.361, 0.6866, -0.3567, -0.6311, 0.6889, -0.2456, -0.3185, 0.9156, -0.6311, -0.361, 0.6866, -0.4081, -0.001321, 0.9129, -0.7241, -0.000997, 0.6896, -0.6311, -0.361, 0.6866, -0.7892, -0.4545, 0.413, -0.3567, -0.6311, 0.6889, -0.6311, -0.361, 0.6866, -0.7241, -0.000997, 0.6896, -0.7892, -0.4545, 0.413, -0.4081, -0.001321, 0.9129, -0.6311, 0.359, 0.6876, -0.7241, -0.000997, 0.6896, -0.2456, -0.3185, 0.9156, -0.3567, -0.6311, 0.6889, -0.005467, -0.7201, 0.6938, 0.196, -0.3409, 0.9194, 0.3654, -0.6339, 0.6817, 0.6255, -0.3558, 0.6943, 0.196, -0.3409, 0.9194, -0.005467, -0.7201, 0.6938, 0.3654, -0.6339, 0.6817, -0.006648, 0.7219, 0.692, -0.3567, 0.6291, 0.6907, -0.2511, 0.3132, 0.9159, -0.006648, 0.7219, 0.692, 0.1379, 0.3763, 0.9162, 0.3673, 0.6229, 0.6907, -0.006648, 0.7219, 0.692, -6.242e-05, 0.9338, 0.3578, -0.3567, 0.6291, 0.6907, -0.006648, 0.7219, 0.692, 0.3673, 0.6229, 0.6907, -6.242e-05, 0.9338, 0.3578, 0.1379, 0.3763, 0.9162, 0.6227, 0.3662, 0.6915, 0.3673, 0.6229, 0.6907, -0.2511, 0.3132, 0.9159, -0.3567, 0.6291, 0.6907, -0.6311, 0.359, 0.6876, 0.3955, 0.06187, 0.9164, 0.6255, -0.3558, 0.6943, 0.724, -0.007161, 0.6898, 0.3955, 0.06187, 0.9164, 0.724, -0.007161, 0.6898, 0.6227, 0.3662, 0.6915, -0.7892, -0.4545, 0.413, -0.7241, -0.000997, 0.6896, -0.9178, 0.01748, 0.3967, -0.7892, -0.4545, 0.413, -0.4635, -0.7853, 0.4104, -0.3567, -0.6311, 0.6889, -0.7892, -0.4545, 0.413, -0.9178, 0.01748, 0.3967, -0.9558, -0.1635, 0.2443, -0.7892, -0.4545, 0.413, -0.7438, -0.6215, 0.2458, -0.4635, -0.7853, 0.4104, -0.7892, -0.4545, 0.413, -0.9558, -0.1635, 0.2443, -0.7438, -0.6215, 0.2458, -0.005467, -0.7201, 0.6938, -4.017e-08, -0.9215, 0.3884, 0.3654, -0.6339, 0.6817, -0.005467, -0.7201, 0.6938, -0.3567, -0.6311, 0.6889, -4.017e-08, -0.9215, 0.3884, -0.3567, -0.6311, 0.6889, -0.4635, -0.7853, 0.4104, -4.017e-08, -0.9215, 0.3884, -6.242e-05, 0.9338, 0.3578, 0.3673, 0.6229, 0.6907, 0.4689, 0.7891, 0.3968, -6.242e-05, 0.9338, 0.3578, -0.4689, 0.7892, 0.3967, -0.3567, 0.6291, 0.6907, -6.242e-05, 0.9338, 0.3578, 0.4689, 0.7891, 0.3968, 0.3459, 0.9171, 0.1981, -6.242e-05, 0.9338, 0.3578, -0.3461, 0.9171, 0.1979, -0.4689, 0.7892, 0.3967, -6.242e-05, 0.9338, 0.3578, 0.3459, 0.9171, 0.1981, -0.3461, 0.9171, 0.1979, -0.6311, 0.359, 0.6876, -0.781, 0.4503, 0.4327, -0.7241, -0.000997, 0.6896, -0.6311, 0.359, 0.6876, -0.3567, 0.6291, 0.6907, -0.781, 0.4503, 0.4327, -0.3567, 0.6291, 0.6907, -0.4689, 0.7892, 0.3967, -0.781, 0.4503, 0.4327, -0.7241, -0.000997, 0.6896, -0.781, 0.4503, 0.4327, -0.9178, 0.01748, 0.3967, 0.6255, -0.3558, 0.6943, 0.7892, -0.4545, 0.413, 0.724, -0.007161, 0.6898, 0.6255, -0.3558, 0.6943, 0.3654, -0.6339, 0.6817, 0.7892, -0.4545, 0.413, 0.6227, 0.3662, 0.6915, 0.781, 0.4503, 0.4327, 0.3673, 0.6229, 0.6907, 0.6227, 0.3662, 0.6915, 0.724, -0.007161, 0.6898, 0.781, 0.4503, 0.4327, 0.3673, 0.6229, 0.6907, 0.781, 0.4503, 0.4327, 0.4689, 0.7891, 0.3968, -0.7438, -0.6215, 0.2458, -0.3048, -0.9226, 0.2365, -0.4635, -0.7853, 0.4104, -4.017e-08, -0.9215, 0.3884, 0.4635, -0.7853, 0.4104, 0.3654, -0.6339, 0.6817, -4.017e-08, -0.9215, 0.3884, -0.4635, -0.7853, 0.4104, -0.3048, -0.9226, 0.2365, -4.017e-08, -0.9215, 0.3884, 0.3048, -0.9226, 0.2365, 0.4635, -0.7853, 0.4104, -4.017e-08, -0.9215, 0.3884, -0.3048, -0.9226, 0.2365, 0.3048, -0.9226, 0.2365, 0.3654, -0.6339, 0.6817, 0.4635, -0.7853, 0.4104, 0.7892, -0.4545, 0.413, -0.781, 0.4503, 0.4327, -0.8373, 0.4815, 0.259, -0.9178, 0.01748, 0.3967, -0.781, 0.4503, 0.4327, -0.4689, 0.7892, 0.3967, -0.8373, 0.4815, 0.259, -0.8373, 0.4815, 0.259, -0.9558, -0.1635, 0.2443, -0.9178, 0.01748, 0.3967, -0.8373, 0.4815, 0.259, -0.4689, 0.7892, 0.3967, -0.3461, 0.9171, 0.1979, 0.724, -0.007161, 0.6898, 0.9178, 0.01748, 0.3967, 0.781, 0.4503, 0.4327, 0.724, -0.007161, 0.6898, 0.7892, -0.4545, 0.413, 0.9178, 0.01748, 0.3967, 0.4689, 0.7891, 0.3968, 0.8373, 0.4815, 0.259, 0.3459, 0.9171, 0.1981, 0.4689, 0.7891, 0.3968, 0.781, 0.4503, 0.4327, 0.8373, 0.4815, 0.259, 0.7892, -0.4545, 0.413, 0.9558, -0.1635, 0.2443, 0.9178, 0.01748, 0.3967, 0.7892, -0.4545, 0.413, 0.4635, -0.7853, 0.4104, 0.7438, -0.6215, 0.2459, 0.7892, -0.4545, 0.413, 0.7438, -0.6215, 0.2459, 0.9558, -0.1635, 0.2443, 0.7438, -0.6215, 0.2459, 0.4635, -0.7853, 0.4104, 0.3048, -0.9226, 0.2365, 0.781, 0.4503, 0.4327, 0.9178, 0.01748, 0.3967, 0.8373, 0.4815, 0.259, 0.9178, 0.01748, 0.3967, 0.9558, -0.1635, 0.2443, 0.8373, 0.4815, 0.259, -0.4013, -0.6906, 0.6017, 0.214, -0.1141, 0.9702, 0.001439, -0.03886, 0.9992, -0.4013, -0.6906, 0.6017, 0.6067, 0.205, 0.7681, 0.214, -0.1141, 0.9702, -0.4013, -0.6906, 0.6017, 0.001439, -0.03886, 0.9992, -0.01728, -0.01068, 0.9998, -0.4013, -0.6906, 0.6017, -0.01728, -0.01068, 0.9998, -0.6339, -0.5207, 0.5719, 0.214, -0.1141, 0.9702, -0.2149, -0.1194, 0.9693, 0.001439, -0.03886, 0.9992, -0.01728, -0.01068, 0.9998, -0.7777, -0.2685, 0.5684, -0.6339, -0.5207, 0.5719, -0.01728, -0.01068, 0.9998, -0.01995, 0.001065, 0.9998, -0.7777, -0.2685, 0.5684, -0.2149, -0.1194, 0.9693, 0.0008613, -0.04644, 0.9989, 0.001439, -0.03886, 0.9992, -0.01995, 0.001065, 0.9998, -0.8272, -0.001961, 0.5619, -0.7777, -0.2685, 0.5684, -0.2149, -0.1194, 0.9693, 0.4016, -0.7128, 0.5751, 0.0008613, -0.04644, 0.9989, -0.2149, -0.1194, 0.9693, -0.3753, -0.6476, 0.6632, 0.4016, -0.7128, 0.5751, -0.01995, 0.001065, 0.9998, -0.7679, 0.2785, 0.5769, -0.8272, -0.001961, 0.5619, -0.01995, 0.001065, 0.9998, -0.007619, 0.003156, 1.0, -0.7679, 0.2785, 0.5769, 0.0008613, -0.04644, 0.9989, 0.4016, -0.7128, 0.5751, 0.01071, -0.005351, 0.9999, -0.007619, 0.003156, 1.0, -0.6142, 0.5127, 0.5999, -0.7679, 0.2785, 0.5769, -0.007619, 0.003156, 1.0, -0.00667, 0.01906, 0.9998, -0.6142, 0.5127, 0.5999, 0.4016, -0.7128, 0.5751, 0.6113, -0.515, 0.6009, 0.01071, -0.005351, 0.9999, -0.00667, 0.01906, 0.9998, -0.4028, 0.714, 0.5727, -0.6142, 0.5127, 0.5999, 0.6113, -0.515, 0.6009, 0.7677, -0.2786, 0.577, 0.01071, -0.005351, 0.9999, -0.00667, 0.01906, 0.9998, -0.1346, 0.8085, 0.5729, -0.4028, 0.714, 0.5727, -0.00667, 0.01906, 0.9998, 0.007411, 0.02256, 0.9997, -0.1346, 0.8085, 0.5729, 0.7677, -0.2786, 0.577, 0.02125, 0.002133, 0.9998, 0.01071, -0.005351, 0.9999, 0.7677, -0.2786, 0.577, 0.8207, -0.008225, 0.5713, 0.02125, 0.002133, 0.9998, 0.007411, 0.02256, 0.9997, 0.1486, 0.8084, 0.5696, -0.1346, 0.8085, 0.5729, 0.007411, 0.02256, 0.9997, 0.4168, 0.7059, 0.5727, 0.1486, 0.8084, 0.5696, 0.8207, -0.008225, 0.5713, 0.7733, 0.2744, 0.5716, 0.02125, 0.002133, 0.9998, 0.007411, 0.02256, 0.9997, 0.633, 0.5219, 0.5718, 0.4168, 0.7059, 0.5727, 0.007411, 0.02256, 0.9997, 0.01497, 0.01197, 0.9998, 0.633, 0.5219, 0.5718, 0.01497, 0.01197, 0.9998, 0.02125, 0.002133, 0.9998, 0.7733, 0.2744, 0.5716, 0.01497, 0.01197, 0.9998, 0.7733, 0.2744, 0.5716, 0.633, 0.5219, 0.5718, 0.214, -0.1141, 0.9702, 0.6067, 0.205, 0.7681, 0.6569, -0.3434, 0.6712, 0.214, -0.1141, 0.9702, 0.6569, -0.3434, 0.6712, 0.321, -0.5528, 0.769, 0.6569, -0.3434, 0.6712, 0.001261, -0.2015, 0.9795, 0.321, -0.5528, 0.769, 0.001261, -0.2015, 0.9795, -0.3159, -0.5457, 0.7761, 0.321, -0.5528, 0.769, 0.001261, -0.2015, 0.9795, -0.6607, -0.3513, 0.6634, -0.3159, -0.5457, 0.7761, -0.6607, -0.3513, 0.6634, -0.2149, -0.1194, 0.9693, -0.3159, -0.5457, 0.7761, -0.6607, -0.3513, 0.6634, -0.3753, -0.6476, 0.6632, -0.2149, -0.1194, 0.9693, 2.612e-08, -0.0002272, -1.0, -0.3577, -0.4251, -0.8314, -0.5358, -0.1285, -0.8345, 2.612e-08, -0.0002272, -1.0, -5.142e-07, -0.5553, -0.8316, -0.3577, -0.4251, -0.8314, 2.612e-08, -0.0002272, -1.0, -0.5358, -0.1285, -0.8345, -0.5126, 0.1878, -0.8378, 2.612e-08, -0.0002272, -1.0, 0.3577, -0.4251, -0.8314, -5.142e-07, -0.5553, -0.8316, 2.612e-08, -0.0002272, -1.0, -0.5126, 0.1878, -0.8378, -0.3271, 0.445, -0.8336, 2.612e-08, -0.0002272, -1.0, 0.5358, -0.1285, -0.8345, 0.3577, -0.4251, -0.8314, 2.612e-08, -0.0002272, -1.0, -0.3271, 0.445, -0.8336, 1.491e-07, 0.5577, -0.83, 2.612e-08, -0.0002272, -1.0, 0.5126, 0.1878, -0.8378, 0.5358, -0.1285, -0.8345, 2.612e-08, -0.0002272, -1.0, 1.491e-07, 0.5577, -0.83, 0.3271, 0.445, -0.8336, 2.612e-08, -0.0002272, -1.0, 0.3271, 0.445, -0.8336, 0.5126, 0.1878, -0.8378, -0.3577, -0.4251, -0.8314, -0.8362, -0.1972, -0.5117, -0.5358, -0.1285, -0.8345, -0.3577, -0.4251, -0.8314, -5.142e-07, -0.5553, -0.8316, -0.5534, -0.6587, -0.5098, -0.3577, -0.4251, -0.8314, -0.5534, -0.6587, -0.5098, -0.8362, -0.1972, -0.5117, -0.5358, -0.1285, -0.8345, -0.8362, -0.1972, -0.5117, -0.5126, 0.1878, -0.8378, 0.3577, -0.4251, -0.8314, 0.5358, -0.1285, -0.8345, 0.5539, -0.6586, -0.5094, 0.3577, -0.4251, -0.8314, 7.068e-06, -0.8601, -0.51, -5.142e-07, -0.5553, -0.8316, 0.3577, -0.4251, -0.8314, 0.5539, -0.6586, -0.5094, 7.068e-06, -0.8601, -0.51, -5.142e-07, -0.5553, -0.8316, 7.068e-06, -0.8601, -0.51, -0.5534, -0.6587, -0.5098, -0.3271, 0.445, -0.8336, -3.568e-06, 0.8592, -0.5116, 1.491e-07, 0.5577, -0.83, -0.3271, 0.445, -0.8336, -0.5126, 0.1878, -0.8378, -0.5134, 0.6899, -0.5104, -0.3271, 0.445, -0.8336, -0.5134, 0.6899, -0.5104, -3.568e-06, 0.8592, -0.5116, 0.3271, 0.445, -0.8336, 0.5134, 0.6899, -0.5104, 0.5126, 0.1878, -0.8378, 0.3271, 0.445, -0.8336, 1.491e-07, 0.5577, -0.83, 0.5134, 0.6899, -0.5104, 1.491e-07, 0.5577, -0.83, -3.568e-06, 0.8592, -0.5116, 0.5134, 0.6899, -0.5104, -0.8362, -0.1972, -0.5117, -0.5534, -0.6587, -0.5098, -0.6086, -0.746, -0.2704, -0.8362, -0.1972, -0.5117, -0.8105, 0.2957, -0.5056, -0.5126, 0.1878, -0.8378, -0.8362, -0.1972, -0.5117, -0.6086, -0.746, -0.2704, -0.9407, -0.2134, -0.2636, -0.8362, -0.1972, -0.5117, -0.9407, -0.2134, -0.2636, -0.8105, 0.2957, -0.5056, -0.5126, 0.1878, -0.8378, -0.8105, 0.2957, -0.5056, -0.5134, 0.6899, -0.5104, 0.5358, -0.1285, -0.8345, 0.8422, -0.1929, -0.5035, 0.5539, -0.6586, -0.5094, 0.5358, -0.1285, -0.8345, 0.5126, 0.1878, -0.8378, 0.8422, -0.1929, -0.5035, 7.068e-06, -0.8601, -0.51, 0.01354, -0.9626, -0.2707, -0.5534, -0.6587, -0.5098, 7.068e-06, -0.8601, -0.51, 0.5539, -0.6586, -0.5094, 0.6272, -0.7294, -0.2732, 7.068e-06, -0.8601, -0.51, 0.6272, -0.7294, -0.2732, 0.01354, -0.9626, -0.2707, 0.01354, -0.9626, -0.2707, -0.6086, -0.746, -0.2704, -0.5534, -0.6587, -0.5098, -3.568e-06, 0.8592, -0.5116, 0.5823, 0.7675, -0.2682, 0.5134, 0.6899, -0.5104, -3.568e-06, 0.8592, -0.5116, -0.5134, 0.6899, -0.5104, -0.592, 0.7604, -0.2673, -3.568e-06, 0.8592, -0.5116, -6.505e-07, 0.9622, -0.2722, 0.5823, 0.7675, -0.2682, -3.568e-06, 0.8592, -0.5116, -0.592, 0.7604, -0.2673, -6.505e-07, 0.9622, -0.2722, -0.5134, 0.6899, -0.5104, -0.8105, 0.2957, -0.5056, -0.592, 0.7604, -0.2673, -0.9407, -0.2134, -0.2636, -0.5803, 0.2051, -0.7882, -0.8105, 0.2957, -0.5056, -0.8105, 0.2957, -0.5056, -0.5803, 0.2051, -0.7882, -0.592, 0.7604, -0.2673, 0.5126, 0.1878, -0.8378, 0.8083, 0.2896, -0.5127, 0.8422, -0.1929, -0.5035, 0.5126, 0.1878, -0.8378, 0.5134, 0.6899, -0.5104, 0.8083, 0.2896, -0.5127, 0.5134, 0.6899, -0.5104, 0.5823, 0.7675, -0.2682, 0.8083, 0.2896, -0.5127, 0.5539, -0.6586, -0.5094, 0.5631, -0.1495, -0.8128, 0.6272, -0.7294, -0.2732, 0.5539, -0.6586, -0.5094, 0.8422, -0.1929, -0.5035, 0.5631, -0.1495, -0.8128, 0.8422, -0.1929, -0.5035, 0.8083, 0.2896, -0.5127, 0.5631, -0.1495, -0.8128, 0.5823, 0.7675, -0.2682, 0.9194, 0.3577, -0.1638, 0.8083, 0.2896, -0.5127, 0.8083, 0.2896, -0.5127, 0.9194, 0.3577, -0.1638, 0.5631, -0.1495, -0.8128, 0.9902, -0.004619, 0.1397, 0.9316, -0.3426, 0.1217, 0.709, 0.01402, -0.7051, 0.9902, -0.004619, 0.1397, 0.6688, 0.2458, -0.7016, 0.9356, 0.3263, 0.1346, 0.9902, -0.004619, 0.1397, 0.709, 0.01402, -0.7051, 0.6688, 0.2458, -0.7016, 0.709, 0.01402, -0.7051, 0.9316, -0.3426, 0.1217, 0.6454, -0.2359, -0.7265, 0.9316, -0.3426, 0.1217, 0.7571, -0.6382, 0.1393, 0.6454, -0.2359, -0.7265, 0.9356, 0.3263, 0.1346, 0.6688, 0.2458, -0.7016, 0.5356, 0.4669, -0.7037, 0.9356, 0.3263, 0.1346, 0.5356, 0.4669, -0.7037, 0.7606, 0.6322, 0.1479, 0.6454, -0.2359, -0.7265, 0.7571, -0.6382, 0.1393, 0.5364, -0.4447, -0.7173, 0.7571, -0.6382, 0.1393, 0.5, -0.8576, 0.1206, 0.5364, -0.4447, -0.7173, 0.2026, -0.9751, 0.08997, 0.3602, -0.6012, -0.7133, 0.5, -0.8576, 0.1206, 0.2026, -0.9751, 0.08997, 0.09502, -0.9315, -0.3511, 0.3602, -0.6012, -0.7133, 0.5, -0.8576, 0.1206, 0.3602, -0.6012, -0.7133, 0.5364, -0.4447, -0.7173, 0.7606, 0.6322, 0.1479, 0.5356, 0.4669, -0.7037, 0.3585, 0.6199, -0.698, 0.7606, 0.6322, 0.1479, 0.3585, 0.6199, -0.698, 0.5002, 0.8517, 0.1562, 0.5002, 0.8517, 0.1562, 0.3585, 0.6199, -0.698, 0.1124, 0.7054, -0.6998, 0.5002, 0.8517, 0.1562, 0.1124, 0.7054, -0.6998, 0.177, 0.9713, 0.1591, 0.177, 0.9713, 0.1591, -0.1219, 0.7099, -0.6937, -0.1671, 0.973, 0.1591, 0.177, 0.9713, 0.1591, 0.1124, 0.7054, -0.6998, -0.1219, 0.7099, -0.6937, -0.7048, 0.006722, -0.7094, -0.9928, 0.002305, 0.1201, -0.9331, 0.3378, 0.123, -0.7048, 0.006722, -0.7094, -0.9336, -0.3358, 0.1251, -0.9928, 0.002305, 0.1201, -0.7048, 0.006722, -0.7094, -0.6794, -0.2266, -0.6979, -0.9336, -0.3358, 0.1251, -0.9336, -0.3358, 0.1251, -0.6794, -0.2266, -0.6979, -0.7641, -0.63, 0.1386, -0.7048, 0.006722, -0.7094, -0.9331, 0.3378, 0.123, -0.6711, 0.2153, -0.7094, -0.9331, 0.3378, 0.123, -0.754, 0.6389, 0.1524, -0.6711, 0.2153, -0.7094, -0.6794, -0.2266, -0.6979, -0.5408, -0.4547, -0.7077, -0.7641, -0.63, 0.1386, -0.6711, 0.2153, -0.7094, -0.754, 0.6389, 0.1524, -0.5434, 0.463, -0.7003, -0.754, 0.6389, 0.1524, -0.49, 0.8577, 0.156, -0.5434, 0.463, -0.7003, -0.7641, -0.63, 0.1386, -0.5408, -0.4547, -0.7077, -0.3623, -0.5973, -0.7155, -0.7641, -0.63, 0.1386, -0.3623, -0.5973, -0.7155, -0.5074, -0.8494, 0.1453, -0.1671, 0.973, 0.1591, -0.3674, 0.6121, -0.7003, -0.49, 0.8577, 0.156, -0.1671, 0.973, 0.1591, -0.1219, 0.7099, -0.6937, -0.3674, 0.6121, -0.7003, -0.5434, 0.463, -0.7003, -0.49, 0.8577, 0.156, -0.3674, 0.6121, -0.7003, -0.5074, -0.8494, 0.1453, -0.1013, -0.919, -0.3811, -0.204, -0.9734, 0.1041, -0.5074, -0.8494, 0.1453, -0.3623, -0.5973, -0.7155, -0.1013, -0.919, -0.3811, -6.505e-07, 0.9622, -0.2722, -0.2627, 0.925, -0.2747, 0.2627, 0.9249, -0.2747, -6.505e-07, 0.9622, -0.2722, 0.2627, 0.9249, -0.2747, 0.5823, 0.7675, -0.2682, -6.505e-07, 0.9622, -0.2722, -0.592, 0.7604, -0.2673, -0.2627, 0.925, -0.2747, 0.2627, 0.9249, -0.2747, 0.655, 0.74, -0.1526, 0.5823, 0.7675, -0.2682, -0.592, 0.7604, -0.2673, -0.4156, 0.4745, -0.776, -0.2627, 0.925, -0.2747, -0.592, 0.7604, -0.2673, -0.5803, 0.2051, -0.7882, -0.4156, 0.4745, -0.776, -0.5803, 0.2051, -0.7882, -0.9407, -0.2134, -0.2636, -0.6051, -0.1141, -0.7879, 0.655, 0.74, -0.1526, 0.9194, 0.3577, -0.1638, 0.5823, 0.7675, -0.2682, 0.655, 0.74, -0.1526, 0.5768, 0.0944, -0.8114, 0.9194, 0.3577, -0.1638, -0.9407, -0.2134, -0.2636, -0.6647, -0.7169, -0.2102, -0.6051, -0.1141, -0.7879, -0.9407, -0.2134, -0.2636, -0.6086, -0.746, -0.2704, -0.6647, -0.7169, -0.2102, -0.6086, -0.746, -0.2704, -0.04823, -0.9767, -0.2091, -0.6647, -0.7169, -0.2102, -0.6086, -0.746, -0.2704, 0.01354, -0.9626, -0.2707, -0.04823, -0.9767, -0.2091, 0.5768, 0.0944, -0.8114, 0.5631, -0.1495, -0.8128, 0.9194, 0.3577, -0.1638, 0.5631, -0.1495, -0.8128, 0.5864, -0.7824, -0.2097, 0.6272, -0.7294, -0.2732, 0.5864, -0.7824, -0.2097, 0.01354, -0.9626, -0.2707, 0.6272, -0.7294, -0.2732, 0.5864, -0.7824, -0.2097, -0.04823, -0.9767, -0.2091, 0.01354, -0.9626, -0.2707, -0.01771, -0.9998, -0.004851, 0.2026, -0.9751, 0.08997, -0.0203, -0.9998, -0.008178, -0.01771, -0.9998, -0.004851, 0.09502, -0.9315, -0.3511, 0.2026, -0.9751, 0.08997, -0.01771, -0.9998, -0.004851, -0.0149, -0.9998, 0.0136, 0.09502, -0.9315, -0.3511, 0.2026, -0.9751, 0.08997, 0.1104, -0.9582, 0.264, -0.0203, -0.9998, -0.008178, -0.0149, -0.9998, 0.0136, -0.02412, -0.9992, 0.03126, 0.09502, -0.9315, -0.3511, 0.1104, -0.9582, 0.264, 0.00479, -1.0, 0.006539, -0.0203, -0.9998, -0.008178, -0.0149, -0.9998, 0.0136, -0.003743, -0.9992, 0.04009, -0.02412, -0.9992, 0.03126, -0.0149, -0.9998, 0.0136, 0.003801, -0.9999, 0.01563, -0.003743, -0.9992, 0.04009, 0.1104, -0.9582, 0.264, -0.117, -0.9584, 0.2602, 0.00479, -1.0, 0.006539, 0.003801, -0.9999, 0.01563, 0.02554, -0.9993, 0.02796, -0.003743, -0.9992, 0.04009, -0.117, -0.9584, 0.2602, 0.02487, -0.9997, -0.003842, 0.00479, -1.0, 0.006539, -0.117, -0.9584, 0.2602, -0.204, -0.9734, 0.1041, 0.02487, -0.9997, -0.003842, 0.003801, -0.9999, 0.01563, 0.0217, -0.9998, 0.0006054, 0.02554, -0.9993, 0.02796, 0.0217, -0.9998, 0.0006054, -0.1013, -0.919, -0.3811, 0.02554, -0.9993, 0.02796, 0.0217, -0.9998, 0.0006054, 0.02487, -0.9997, -0.003842, -0.1013, -0.919, -0.3811, -0.1013, -0.919, -0.3811, 0.02487, -0.9997, -0.003842, -0.204, -0.9734, 0.1041, -0.0203, -0.9998, -0.008178, 0.00479, -1.0, 0.006539, 0.02487, -0.9997, -0.003842, 0.02487, -0.9997, -0.003842, -0.01771, -0.9998, -0.004851, -0.0203, -0.9998, -0.008178, 0.02487, -0.9997, -0.003842, 0.0217, -0.9998, 0.0006054, -0.01771, -0.9998, -0.004851, 0.0217, -0.9998, 0.0006054, -0.0149, -0.9998, 0.0136, -0.01771, -0.9998, -0.004851, 0.0217, -0.9998, 0.0006054, 0.003801, -0.9999, 0.01563, -0.0149, -0.9998, 0.0136, -0.8323, -0.02731, -0.5536, -0.6449, 0.108, -0.7566, -0.9091, 0.1334, -0.3947, -0.8323, -0.02731, -0.5536, -0.9091, 0.1334, -0.3947, -0.9112, 0.2181, -0.3495, -0.8323, -0.02731, -0.5536, -0.2941, 0.5608, -0.774, -0.6449, 0.108, -0.7566, -0.2941, 0.5608, -0.774, 0.00555, 0.182, -0.9833, -0.6449, 0.108, -0.7566, -0.2941, 0.5608, -0.774, 0.31, 0.5511, -0.7747, 0.00555, 0.182, -0.9833, 0.31, 0.5511, -0.7747, 0.6761, 0.09054, -0.7312, 0.00555, 0.182, -0.9833, 0.31, 0.5511, -0.7747, 0.848, -0.04314, -0.5283, 0.6761, 0.09054, -0.7312, 0.848, -0.04314, -0.5283, 0.8878, -0.1137, -0.446, 0.6761, 0.09054, -0.7312, 0.8317, 0.025, -0.5547, 0.9305, 0.08749, -0.3556, 0.9288, 0.0712, -0.3636, 0.3602, -0.6012, -0.7133, 0.09502, -0.9315, -0.3511, -0.04162, 0.1024, -0.9939, 0.3602, -0.6012, -0.7133, -0.04162, 0.1024, -0.9939, -0.4156, 0.4745, -0.776, 0.3602, -0.6012, -0.7133, -0.4156, 0.4745, -0.776, 0.5364, -0.4447, -0.7173, -0.04162, 0.1024, -0.9939, -0.02171, 0.01179, -0.9997, -0.4156, 0.4745, -0.776, -0.4156, 0.4745, -0.776, -0.5803, 0.2051, -0.7882, 0.5364, -0.4447, -0.7173, -0.5803, 0.2051, -0.7882, 0.6454, -0.2359, -0.7265, 0.5364, -0.4447, -0.7173, -0.5803, 0.2051, -0.7882, -0.6051, -0.1141, -0.7879, 0.6454, -0.2359, -0.7265, -0.6051, -0.1141, -0.7879, 0.709, 0.01402, -0.7051, 0.6454, -0.2359, -0.7265, -0.6051, -0.1141, -0.7879, 0.6688, 0.2458, -0.7016, 0.709, 0.01402, -0.7051, -0.6051, -0.1141, -0.7879, -0.0895, -0.1006, -0.9909, 0.6688, 0.2458, -0.7016, -0.0895, -0.1006, -0.9909, 0.5356, 0.4669, -0.7037, 0.6688, 0.2458, -0.7016, -0.0895, -0.1006, -0.9909, 0.3585, 0.6199, -0.698, 0.5356, 0.4669, -0.7037, -0.0895, -0.1006, -0.9909, -0.003204, -0.1321, -0.9912, 0.3585, 0.6199, -0.698, -0.003204, -0.1321, -0.9912, 0.1124, 0.7054, -0.6998, 0.3585, 0.6199, -0.698, -0.003204, -0.1321, -0.9912, -0.1219, 0.7099, -0.6937, 0.1124, 0.7054, -0.6998, -0.003204, -0.1321, -0.9912, -0.3674, 0.6121, -0.7003, -0.1219, 0.7099, -0.6937, -0.003204, -0.1321, -0.9912, 0.0874, -0.1072, -0.9904, -0.3674, 0.6121, -0.7003, 0.0874, -0.1072, -0.9904, -0.5434, 0.463, -0.7003, -0.3674, 0.6121, -0.7003, 0.0874, -0.1072, -0.9904, -0.6711, 0.2153, -0.7094, -0.5434, 0.463, -0.7003, 0.0874, -0.1072, -0.9904, 0.5631, -0.1495, -0.8128, -0.6711, 0.2153, -0.7094, 0.5631, -0.1495, -0.8128, -0.7048, 0.006722, -0.7094, -0.6711, 0.2153, -0.7094, 0.5631, -0.1495, -0.8128, 0.5768, 0.0944, -0.8114, -0.7048, 0.006722, -0.7094, 0.5768, 0.0944, -0.8114, -0.6794, -0.2266, -0.6979, -0.7048, 0.006722, -0.7094, 0.5768, 0.0944, -0.8114, -0.5408, -0.4547, -0.7077, -0.6794, -0.2266, -0.6979, 0.5768, 0.0944, -0.8114, 0.08995, 0.1018, -0.9907, -0.5408, -0.4547, -0.7077, 0.08995, 0.1018, -0.9907, -0.3623, -0.5973, -0.7155, -0.5408, -0.4547, -0.7077, 0.08995, 0.1018, -0.9907, 0.04171, 0.09537, -0.9946, -0.3623, -0.5973, -0.7155, 0.08995, 0.1018, -0.9907, 0.02313, 0.01248, -0.9997, 0.04171, 0.09537, -0.9946, -0.3623, -0.5973, -0.7155, 0.04171, 0.09537, -0.9946, -0.1013, -0.919, -0.3811, -0.02171, 0.01179, -0.9997, 0.01738, 0.0001786, -0.9998, 0.02313, 0.01248, -0.9997, -0.02171, 0.01179, -0.9997, -0.01585, 0.0003572, -0.9999, 0.01738, 0.0001786, -0.9998, -0.02171, 0.01179, -0.9997, -0.04162, 0.1024, -0.9939, -0.01585, 0.0003572, -0.9999, 0.02313, 0.01248, -0.9997, 0.01738, 0.0001786, -0.9998, 0.04171, 0.09537, -0.9946, 0.31, 0.5511, -0.7747, -0.2941, 0.5608, -0.774, -1.763e-07, 1.0, -0.006707, 0.31, 0.5511, -0.7747, -1.763e-07, 1.0, -0.006707, 0.0, 1.0, -0.006738, -1.763e-07, 1.0, -0.006707, 0.0, 1.0, -0.009676, 0.0, 1.0, -0.006738, 0.0, 1.0, -0.009676, 0.0, 1.0, -0.009677, 0.0, 1.0, -0.006738])] * 3)])

# ---- objects
ob_item = bpy.data.objects.new('item', me_ball)

# ---- transforms, parenting, visibility, modifiers, constraints
ob_item.location = (0.0, 0.0, 0.0)
_vg = ob_item.vertex_groups.new(name='Monsterball')
_vg = ob_item.vertex_groups.new(name='Origin')
_vg = ob_item.vertex_groups.new(name='Ball')
_vg = ob_item.vertex_groups.new(name='loc_body')
_vg = ob_item.vertex_groups.new(name='Body')
_vg = ob_item.vertex_groups.new(name='Down')
_vg.add([0, 1, 2, 3, 4, 5, 6, 7, 8, 9, 10, 11, 12, 13, 14, 15, 16, 17, 18, 19, 20, 21, 22, 23, 24, 25, 26, 27, 28, 29, 30, 31, 32, 33, 34, 35, 36, 37, 38, 39, 40, 41, 42, 43, 44, 45, 46, 47, 48, 49, 50, 51, 52, 53, 54, 55, 56, 57, 58, 59, 60, 61, 62, 63, 64, 65, 66, 67, 68, 69, 70, 71, 72, 73, 74, 75, 76, 77, 78, 143, 144, 145, 146, 147, 148, 149, 150, 151, 152, 153, 154, 155, 156, 157, 158, 159, 160, 161, 162, 163, 164, 165, 166, 167, 168, 169, 170, 171, 172, 173, 174, 175, 176, 177, 178, 179, 180, 181, 182, 183], 1.0, 'REPLACE')
_vg = ob_item.vertex_groups.new(name='Up')
_vg.add([79, 80, 81, 82, 83, 84, 85, 86, 87, 88, 89, 90, 91, 92, 93, 94, 95, 96, 97, 98, 99, 100, 101, 102, 103, 104, 105, 106, 107, 108, 109, 110, 111, 112, 113, 114, 115, 116, 117, 118, 119, 120, 121, 122, 123, 124, 125, 126, 127, 128, 129, 130, 131, 132, 133, 134, 135, 136, 137, 138, 139, 140, 141, 142, 184, 185, 186, 187, 188, 189, 190, 191, 192, 193, 194, 195, 196, 197, 198, 199, 200, 201, 202, 203, 204, 205, 206, 207, 208, 209, 210, 211, 212, 213, 214, 215, 216, 217, 218, 219, 220, 221, 222, 223, 224, 225, 226, 227, 228, 229, 230, 231, 232, 233, 234, 235, 236, 237, 238, 239, 240, 241, 242, 243, 244, 245, 246, 247, 248, 249, 250, 251, 252, 253, 254, 255, 256, 257, 258, 259, 260, 261, 262], 1.0, 'REPLACE')
_vg = ob_item.vertex_groups.new(name='FastBall')
_m = ob_item.modifiers.new('Armature', 'ARMATURE')

# ---- collection membership
scene.collection.objects.link(ob_item)

# ---- scene / render settings (as saved in the file)
scene.frame_start = 1; scene.frame_end = 250; scene.frame_set(0)
scene.render.engine = 'BLENDER_EEVEE_NEXT'
bpy.context.view_layer.update()

# ---- added for rendering (the .blend has no active camera and no usable light): camera, sun
cam_auto = bpy.data.cameras.new('AutoCamera')
cam_auto.lens = 50.0
cam_auto.sensor_width = 36.0
cam_auto.clip_end = 1000.0
ob_auto_camera = bpy.data.objects.new('AutoCamera', cam_auto)
scene.collection.objects.link(ob_auto_camera)
ob_auto_camera.location = (9.57886, -11.3985, 10.6826)
ob_auto_camera.rotation_euler = (1.09748, -7.21219e-08, 0.694738)
scene.camera = ob_auto_camera
light_auto_sun = bpy.data.lights.new('AutoSun', 'SUN')
light_auto_sun.energy = 3.0
light_auto_sun.angle = 0.0523599
ob_auto_sun = bpy.data.objects.new('AutoSun', light_auto_sun)
scene.collection.objects.link(ob_auto_sun)
ob_auto_sun.rotation_euler = (0.872665, 0.174533, 0.523599)
bpy.context.view_layer.update()
